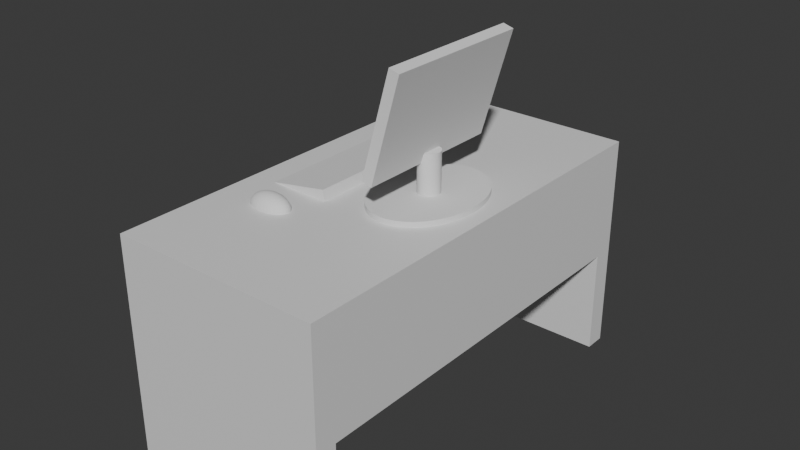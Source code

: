 # Source: workTable.blend  (saved by Blender 4.3.34; exported with 4.5.12 LTS)
import bpy
from mathutils import Matrix  # noqa: F401  (used for matrix-valued properties, if any)

bpy.ops.wm.read_factory_settings(use_empty=True)
scene = bpy.context.scene
scene.name = 'Scene'

# ---- materials (node trees are filled in below, after node groups)
mat_material = bpy.data.materials.new('Material')
mat_material.alpha_threshold = 0.0
mat_material.roughness = 0.5
mat_material.line_color = (0.0, 0.0, 0.0, 1.0)

# ---- material node trees
mat_material.use_nodes = True; mat_material.node_tree.nodes.clear()
_N = mat_material.node_tree.nodes; _L = mat_material.node_tree.links
n0 = _N.new('ShaderNodeOutputMaterial'); n0.name = 'Material Output'; n0.location = (300, 300)
n1 = _N.new('ShaderNodeBsdfPrincipled'); n1.name = 'Principled BSDF'; n1.location = (10, 300)
n1.inputs[3].default_value = 1.45
_L.new(n1.outputs[0], n0.inputs[0])
n0.is_active_output = True

# ---- world
world_world = bpy.data.worlds.new('World'); scene.world = world_world
world_world.use_nodes = True; world_world.node_tree.nodes.clear()
_N = world_world.node_tree.nodes; _L = world_world.node_tree.links
n0 = _N.new('ShaderNodeOutputWorld'); n0.name = 'World Output'; n0.location = (300, 300)
n1 = _N.new('ShaderNodeBackground'); n1.name = 'Background'; n1.location = (10, 300)
n1.inputs[0].default_value = (0.05088, 0.05088, 0.05088, 1.0)
_L.new(n1.outputs[0], n0.inputs[0])
n0.is_active_output = True
world_world.color = (0.05088, 0.05088, 0.05088)
world_world.sun_shadow_jitter_overblur = 0.0

# ---- meshes
me_cube = bpy.data.meshes.new('Cube')
me_cube.from_pydata([(1.0, 1.0, 1.0), (1.0, 1.0, -10.0), (1.0, -0.9, 0.0), (1.0, -0.9, -20.0), (1.0, -1.0, -10.0), (1.0, 1.0, 0.0), (1.0, -1.0, 0.0), (0.8, 1.0, -1.0), (0.8, 1.0, -10.0), (1.0, 1.0, -1.0), (0.8, -1.0, -1.0), (1.0, 1.0, -20.0), (1.0, -1.0, -20.0), (0.8, -1.0, -10.0), (1.0, -1.0, 1.0), (-1.0, -0.9, 0.0), (1.0, 0.9, 0.0), (-1.0, -0.9, -20.0), (-1.0, -1.0, 0.0), (1.0, -1.0, -1.0), (1.0, 0.9, -20.0), (-1.0, -1.0, -20.0), (-1.0, 1.0, 1.0), (-1.0, 1.0, 0.0), (-1.0, 1.0, -1.0), (-1.0, 1.0, -20.0), (-1.0, -1.0, 1.0), (-1.0, 0.9, 0.0), (-1.0, -1.0, -1.0), (-1.0, 0.9, -20.0), (1.0, 0.9, -1.0), (1.0, 0.905, -1.0), (-1.0, 0.9, -1.0), (1.0, 0.9, -0.9), (1.0, 0.9045, -0.9045), (-1.0, -0.9, -1.0), (1.0, -0.995, -1.0), (1.0, -0.9, -1.0), (-1.0, -0.9, -0.9474), (-1.0, -0.9, -0.9), (1.0, -0.995, -0.995), (-1.0, -0.9047, -0.9499), (-1.0, -0.9045, -0.9045), (0.8, 0.9, -1.0), (0.8, 0.9, -10.0), (1.0, 0.9, -10.0), (1.0, 0.9, -9.55), (0.8, -0.9, -10.0), (1.0, -0.9, -10.0), (1.0, -0.9, -1.45), (0.8, -0.9, -1.0), (1.0, 0.9526, -10.0), (1.0, -0.995, -1.022), (1.0, 0.9537, -9.792)], [], [(0, 22, 26, 14), (6, 14, 26, 18), (19, 6, 18, 28, 10), (39, 15, 18, 26, 22, 23, 27, 32, 35, 38), (41, 38, 35, 28, 18, 15, 39, 42), (38, 41, 42, 39), (27, 23, 24, 32), (50, 35, 32, 43), (16, 5, 0, 14, 6, 2, 37, 30, 33), (36, 37, 2, 6, 19, 40), (40, 19, 36), (33, 30, 31, 34), (34, 31, 9, 5, 16, 33), (22, 0, 5, 23), (23, 5, 9, 7, 24), (43, 32, 29, 20, 45, 44), (24, 25, 29, 32), (25, 11, 20, 29), (45, 20, 11, 1, 51), (46, 45, 51, 53), (51, 1, 9, 31, 30, 46, 53), (11, 25, 24, 7, 8, 1), (9, 1, 8, 7), (28, 21, 12, 4, 13, 10), (4, 19, 10, 13), (35, 17, 21, 28), (17, 3, 12, 21), (4, 12, 3, 48), (19, 4, 48, 49, 52, 36), (49, 37, 36, 52), (48, 3, 17, 35, 50, 47), (43, 44, 47, 50), (44, 45, 48, 47), (45, 46, 30, 37, 49, 48)])
_uv = me_cube.uv_layers.new(name='UVMap')
_uv.uv.foreach_set('vector', [0.625, 0.5, 0.875, 0.5, 0.875, 0.75, 0.625, 0.75, 0.5, 0.75, 0.625, 0.75, 0.625, 1.0, 0.5, 1.0, 0.375, 0.75, 0.5, 0.75, 0.5, 1.0, 0.375, 1.0, 0.375, 0.775, 0.3875, 0.0125, 0.5, 0.0125, 0.5, 0.0, 0.625, 0.0, 0.625, 0.25, 0.5, 0.25, 0.5, 0.2375, 0.375, 0.2375, 0.375, 0.0125, 0.3816, 0.0125, 0.3813, 0.01191, 0.3816, 0.0125, 0.375, 0.0125, 0.375, 0.0, 0.5, 0.0, 0.5, 0.0125, 0.3875, 0.0125, 0.3869, 0.01193, 0.3816, 0.0125, 0.3813, 0.01191, 0.3869, 0.01193, 0.3875, 0.0125, 0.625, 0.0, 0.625, 0.25, 0.375, 0.25, 0.375, 0.2375, 0.35, 0.7375, 0.125, 0.7375, 0.125, 0.5125, 0.35, 0.5125, 0.5, 0.5125, 0.5, 0.5, 0.625, 0.5, 0.625, 0.75, 0.5, 0.75, 0.5, 0.7375, 0.375, 0.7375, 0.375, 0.5125, 0.3875, 0.5125, 0.375, 0.7494, 0.375, 0.7375, 0.5, 0.7375, 0.5, 0.75, 0.375, 0.75, 0.3756, 0.7494, 0.3756, 0.7494, 0.375, 0.75, 0.375, 0.7494, 0.3875, 0.5125, 0.375, 0.5125, 0.375, 0.5119, 0.3869, 0.5119, 0.3869, 0.5119, 0.375, 0.5119, 0.375, 0.5, 0.5, 0.5, 0.5, 0.5125, 0.3875, 0.5125, 0.625, 0.25, 0.625, 0.5, 0.5, 0.5, 0.5, 0.25, 0.625, 0.25, 0.625, 0.5, 0.375, 0.5, 0.375, 0.475, 0.375, 0.25, 0.6125, 0.775, 0.6125, 1.0, 0.375, 1.0, 0.375, 0.75, 0.5, 0.75, 0.5, 0.775, 0.6125, 0.25, 0.375, 0.25, 0.375, 0.0, 0.6125, 0.0, 0.125, 0.5, 0.375, 0.5, 0.375, 0.75, 0.125, 0.75, 0.5, 0.75, 0.375, 0.75, 0.375, 0.5, 0.5, 0.5, 0.5, 0.6184, 0.5056, 0.75, 0.5, 0.75, 0.5, 0.6184, 0.5026, 0.6157, 0.5, 0.6184, 0.5, 0.5, 0.6125, 0.5, 0.6125, 0.7375, 0.6125, 0.75, 0.5056, 0.75, 0.5026, 0.6157, 0.375, 0.5, 0.375, 0.25, 0.6125, 0.25, 0.6125, 0.475, 0.5, 0.475, 0.5, 0.5, 0.6125, 0.5, 0.5, 0.5, 0.5, 0.475, 0.6125, 0.475, 0.6125, 1.0, 0.375, 1.0, 0.375, 0.75, 0.5, 0.75, 0.5, 0.775, 0.6125, 0.775, 0.5, 0.75, 0.6125, 0.75, 0.6125, 0.775, 0.5, 0.775, 0.6125, 0.25, 0.375, 0.25, 0.375, 0.0, 0.6125, 0.0, 0.125, 0.5, 0.375, 0.5, 0.375, 0.75, 0.125, 0.75, 0.5, 0.75, 0.375, 0.75, 0.375, 0.5, 0.5, 0.5, 0.6125, 0.75, 0.5, 0.75, 0.5, 0.5, 0.6069, 0.5, 0.6122, 0.7375, 0.6125, 0.7375, 0.6069, 0.5, 0.6125, 0.5, 0.6125, 0.7375, 0.6122, 0.7375, 0.5, 0.5, 0.375, 0.5, 0.375, 0.25, 0.6125, 0.25, 0.6125, 0.475, 0.5, 0.475, 0.625, 0.2375, 0.375, 0.2375, 0.375, 0.0125, 0.625, 0.0125, 0.125, 0.5125, 0.375, 0.5125, 0.375, 0.7375, 0.125, 0.7375, 0.375, 0.5125, 0.3875, 0.5125, 0.625, 0.5125, 0.625, 0.7375, 0.6125, 0.7375, 0.375, 0.7375])
me_cube.materials.append(mat_material)
me_cube.use_mirror_vertex_groups = False
me_cube.update()
me_cube_004 = bpy.data.meshes.new('Cube.004')
me_cube_004.from_pydata([(-1.0, -1.0, -1.0), (3.167, 0.8571, -1.735), (-1.0, -1.0, 1.0), (2.616, 0.8571, -1.542), (-1.0, 1.0, -1.0), (3.711, 0.8555, -1.719), (-1.0, 1.0, 1.0), (3.159, 0.8555, -1.527), (1.0, -1.0, -1.0), (1.06, 0.1384, -0.8193), (4.252, 0.8504, -1.703), (1.0, -1.0, 1.0), (1.176, 0.1359, -0.8159), (3.7, 0.8504, -1.511), (1.0, 1.0, -1.0), (1.29, 0.1328, -0.8127), (4.788, 0.842, -1.688), (1.0, 1.0, 1.0), (1.401, 0.1293, -0.8095), (4.237, 0.842, -1.496), (5.319, 0.8302, -1.673), (1.508, 0.1252, -0.8064), (4.768, 0.8302, -1.481), (5.841, 0.8152, -1.658), (1.612, 0.1206, -0.8034), (5.29, 0.8152, -1.466), (6.352, 0.797, -1.643), (1.712, 0.1156, -0.8006), (5.801, 0.797, -1.451), (6.851, 0.7756, -1.629), (6.3, 0.7756, -1.437), (1.808, 0.1101, -0.7978), (7.335, 0.7511, -1.615), (6.784, 0.7511, -1.423), (1.898, 0.1041, -0.7952), (7.803, 0.7237, -1.602), (7.252, 0.7237, -1.409), (1.984, 0.09779, -0.7928), (8.253, 0.6934, -1.589), (7.701, 0.6934, -1.396), (2.064, 0.09106, -0.7905), (8.682, 0.6604, -1.576), (8.131, 0.6604, -1.384), (2.138, 0.08397, -0.7884), (9.09, 0.6248, -1.565), (8.538, 0.6248, -1.372), (2.206, 0.07655, -0.7864), (9.474, 0.5868, -1.554), (8.923, 0.5868, -1.361), (2.267, 0.06882, -0.7847), (9.833, 0.5464, -1.543), (2.322, 0.06083, -0.7831), (9.282, 0.5464, -1.351), (10.17, 0.5038, -1.534), (9.615, 0.5038, -1.342), (2.37, 0.05259, -0.7817), (10.47, 0.4593, -1.525), (9.921, 0.4593, -1.333), (2.411, 0.04415, -0.7805), (10.75, 0.4129, -1.517), (10.2, 0.4129, -1.325), (2.444, 0.03553, -0.7796), (11.0, 0.365, -1.51), (10.44, 0.365, -1.318), (2.471, 0.02677, -0.7788), (11.21, 0.3155, -1.504), (10.66, 0.3155, -1.312), (2.49, 0.0179, -0.7783), (11.4, 0.2649, -1.499), (10.84, 0.2649, -1.306), (2.501, 0.00897, -0.7779), (11.55, 0.2132, -1.494), (2.505, 0.0, -0.7778), (11.0, 0.2132, -1.302), (11.67, 0.1606, -1.491), (11.11, 0.1606, -1.299), (2.501, -0.00897, -0.7779), (11.75, 0.1074, -1.488), (11.2, 0.1074, -1.296), (2.49, -0.0179, -0.7783), (11.8, 0.05382, -1.487), (2.471, -0.02677, -0.7788), (11.25, 0.05382, -1.295), (11.82, 0.0, -1.486), (2.444, -0.03553, -0.7796), (11.27, 0.0, -1.294), (11.8, -0.05382, -1.487), (2.411, -0.04415, -0.7805), (11.25, -0.05382, -1.295), (11.75, -0.1074, -1.488), (2.37, -0.05259, -0.7817), (11.2, -0.1074, -1.296), (11.67, -0.1606, -1.491), (2.322, -0.06083, -0.7831), (11.11, -0.1606, -1.299), (11.55, -0.2132, -1.494), (2.267, -0.06882, -0.7847), (11.0, -0.2132, -1.302), (11.4, -0.2649, -1.499), (2.206, -0.07655, -0.7864), (10.84, -0.2649, -1.306), (11.21, -0.3155, -1.504), (10.66, -0.3155, -1.312), (2.138, -0.08397, -0.7884), (11.0, -0.365, -1.51), (2.064, -0.09106, -0.7905), (10.44, -0.365, -1.318), (10.75, -0.4129, -1.517), (1.984, -0.09779, -0.7928), (10.2, -0.4129, -1.325), (10.47, -0.4593, -1.525), (1.898, -0.1041, -0.7952), (9.921, -0.4593, -1.333), (10.17, -0.5038, -1.534), (1.808, -0.1101, -0.7978), (9.615, -0.5038, -1.342), (9.833, -0.5464, -1.543), (1.712, -0.1156, -0.8006), (9.282, -0.5464, -1.351), (9.474, -0.5868, -1.554), (1.612, -0.1206, -0.8034), (8.923, -0.5868, -1.361), (9.09, -0.6248, -1.565), (8.538, -0.6248, -1.372), (1.508, -0.1252, -0.8064), (8.682, -0.6604, -1.576), (8.131, -0.6604, -1.384), (1.401, -0.1293, -0.8095), (8.253, -0.6934, -1.589), (7.701, -0.6934, -1.396), (1.29, -0.1328, -0.8127), (7.803, -0.7237, -1.602), (7.252, -0.7237, -1.409), (1.176, -0.1359, -0.8159), (7.335, -0.7511, -1.615), (6.784, -0.7511, -1.423), (1.06, -0.1384, -0.8193), (6.851, -0.7756, -1.629), (6.3, -0.7756, -1.437), (6.352, -0.797, -1.643), (5.801, -0.797, -1.451), (5.841, -0.8152, -1.658), (5.29, -0.8152, -1.466), (5.319, -0.8302, -1.673), (4.768, -0.8302, -1.481), (4.788, -0.842, -1.688), (4.237, -0.842, -1.496), (4.252, -0.8504, -1.703), (3.7, -0.8504, -1.511), (3.711, -0.8555, -1.719), (3.159, -0.8555, -1.527), (3.167, -0.8571, -1.735), (2.616, -0.8571, -1.542), (2.624, -0.8555, -1.75), (2.073, -0.8555, -1.558), (2.083, -0.8504, -1.766), (1.532, -0.8504, -1.573), (1.546, -0.842, -1.781), (0.995, -0.842, -1.589), (1.016, -0.8302, -1.796), (0.4646, -0.8302, -1.604), (0.494, -0.8152, -1.811), (-0.0573, -0.8152, -1.619), (-0.01739, -0.797, -1.826), (-0.5687, -0.797, -1.634), (-0.5162, -0.7756, -1.84), (-1.067, -0.7756, -1.648), (-1.0, -0.7511, -1.854), (-1.552, -0.7511, -1.662), (-1.468, -0.7237, -1.867), (-2.02, -0.7237, -1.675), (-1.918, -0.6934, -1.88), (-2.469, -0.6934, -1.688), (-2.347, -0.6604, -1.893), (-2.898, -0.6604, -1.7), (-2.755, -0.6248, -1.904), (-1.041, -0.07655, -0.8795), (-3.306, -0.6248, -1.712), (-3.139, -0.5868, -1.915), (-3.69, -0.5868, -1.723), (-1.102, -0.06882, -0.8813), (-3.499, -0.5464, -1.926), (-1.157, -0.06083, -0.8828), (-4.05, -0.5464, -1.733), (-3.832, -0.5038, -1.935), (-4.383, -0.5038, -1.743), (-1.205, -0.05259, -0.8842), (-4.137, -0.4593, -1.944), (-4.688, -0.4593, -1.752), (-1.246, -0.04415, -0.8854), (-4.414, -0.4129, -1.952), (-4.965, -0.4129, -1.76), (-1.28, -0.03553, -0.8864), (-4.661, -0.365, -1.959), (-5.212, -0.365, -1.767), (-1.306, -0.02677, -0.8871), (-4.876, -0.3155, -1.965), (-1.325, -0.0179, -0.8877), (-5.428, -0.3155, -1.773), (-5.061, -0.2649, -1.97), (-1.336, -0.00897, -0.888), (-5.612, -0.2649, -1.778), (-5.212, -0.2132, -1.975), (-1.34, 0.0, -0.8881), (-5.763, -0.2132, -1.783), (-5.331, -0.1606, -1.978), (-5.882, -0.1606, -1.786), (-1.336, 0.00897, -0.888), (-5.416, -0.1074, -1.981), (-1.325, 0.0179, -0.8877), (-5.967, -0.1074, -1.788), (-5.467, -0.05382, -1.982), (-6.018, -0.05382, -1.79), (-1.306, 0.02677, -0.8871), (-5.484, 0.0, -1.983), (-6.035, 0.0, -1.79), (-1.28, 0.03553, -0.8864), (-5.467, 0.05382, -1.982), (-6.018, 0.05382, -1.79), (-1.246, 0.04415, -0.8854), (-5.416, 0.1074, -1.981), (-5.967, 0.1074, -1.788), (-1.205, 0.05259, -0.8842), (-5.331, 0.1606, -1.978), (-5.882, 0.1606, -1.786), (-1.157, 0.06083, -0.8828), (-5.212, 0.2132, -1.975), (-5.763, 0.2132, -1.783), (-1.102, 0.06882, -0.8813), (-5.061, 0.2649, -1.97), (-1.041, 0.07655, -0.8795), (-5.612, 0.2649, -1.778), (-4.876, 0.3155, -1.965), (-5.428, 0.3155, -1.773), (-4.661, 0.365, -1.959), (-5.212, 0.365, -1.767), (-4.414, 0.4129, -1.952), (-4.965, 0.4129, -1.76), (-4.137, 0.4593, -1.944), (-4.688, 0.4593, -1.752), (-3.832, 0.5038, -1.935), (-4.383, 0.5038, -1.743), (-3.499, 0.5464, -1.926), (-4.05, 0.5464, -1.733), (-3.139, 0.5868, -1.915), (-3.69, 0.5868, -1.723), (-2.755, 0.6248, -1.904), (-3.306, 0.6248, -1.712), (-2.347, 0.6604, -1.893), (-2.898, 0.6604, -1.7), (-1.918, 0.6934, -1.88), (-2.469, 0.6934, -1.688), (-1.468, 0.7237, -1.867), (-2.02, 0.7237, -1.675), (-1.0, 0.7511, -1.854), (-1.552, 0.7511, -1.662), (-0.5162, 0.7756, -1.84), (-1.067, 0.7756, -1.648), (-0.01739, 0.797, -1.826), (-0.5687, 0.797, -1.634), (0.494, 0.8152, -1.811), (-0.0573, 0.8152, -1.619), (1.016, 0.8302, -1.796), (0.4646, 0.8302, -1.604), (1.546, 0.842, -1.781), (0.995, 0.842, -1.589), (2.083, 0.8504, -1.766), (1.532, 0.8504, -1.573), (2.624, 0.8555, -1.75), (2.073, 0.8555, -1.558), (-1.0, -0.08103, -0.8783), (-1.0, -0.06083, -0.9377), (-1.0, -0.06882, -0.917), (-1.0, -0.07655, -0.8938), (-1.0, -0.02677, -0.9939), (-1.0, -0.01919, -1.0), (-1.0, -0.03553, -0.984), (-1.0, -0.04415, -0.9712), (-1.0, -0.05259, -0.9558), (-1.0, 0.02677, -0.9939), (-1.0, 0.07655, -0.8938), (-1.0, 0.08103, -0.8783), (-1.0, 0.06083, -0.9377), (-1.0, 0.06882, -0.917), (-1.0, 0.01919, -1.0), (-1.0, 0.03553, -0.984), (-1.0, 0.04415, -0.9712), (-1.0, 0.05259, -0.9558), (1.0, -0.1429, -0.9786), (1.0, -0.1427, -1.0), (1.0, -0.1426, -0.9331), (1.0, -0.1417, -0.8877), (1.0, -0.1394, -0.821), (1.0, -0.1403, -0.8427), (1.0, 0.1403, -0.8427), (1.0, 0.1394, -0.821), (1.0, 0.1429, -0.9786), (1.0, 0.1427, -1.0), (1.0, 0.1426, -0.9331), (1.0, 0.1417, -0.8877), (-0.05361, 0.1206, -1.0), (0.1754, -0.1293, -1.0), (0.05889, 0.1252, -1.0), (0.2953, -0.1328, -1.0), (0.2953, 0.1328, -1.0), (0.1754, 0.1293, -1.0), (0.4183, 0.1359, -1.0), (0.4183, -0.1359, -1.0), (0.5438, 0.1384, -1.0), (0.5438, -0.1384, -1.0), (0.8005, -0.1417, -1.0), (0.6714, 0.1403, -1.0), (0.6714, -0.1403, -1.0), (0.9306, -0.1426, -1.0), (0.9306, 0.1426, -1.0), (0.8005, 0.1417, -1.0), (-0.9825, -0.02677, -1.0), (-0.9825, 0.02677, -1.0), (-0.954, -0.03553, -1.0), (-0.954, 0.03553, -1.0), (-0.9175, -0.04415, -1.0), (-0.9175, 0.04415, -1.0), (-0.8733, -0.05259, -1.0), (-0.8733, 0.05259, -1.0), (-0.8214, -0.06083, -1.0), (-0.8214, 0.06083, -1.0), (-0.762, -0.06882, -1.0), (-0.762, 0.06882, -1.0), (-0.6955, -0.07655, -1.0), (-0.6955, 0.07655, -1.0), (-0.622, -0.08397, -1.0), (-0.622, 0.08397, -1.0), (-0.5419, -0.09106, -1.0), (-0.5419, 0.09106, -1.0), (-0.4555, -0.09779, -1.0), (-0.4555, 0.09779, -1.0), (-0.363, -0.1041, -1.0), (-0.363, 0.1041, -1.0), (-0.265, -0.1101, -1.0), (-0.265, 0.1101, -1.0), (-0.1617, -0.1156, -1.0), (-0.1617, 0.1156, -1.0), (-0.05361, -0.1206, -1.0), (0.05889, -0.1252, -1.0), (0.6936, 0.0, -1.597), (0.6974, -0.00897, -1.597), (0.6974, 0.00897, -1.597), (0.7088, 0.0179, -1.597), (0.7088, -0.0179, -1.597), (0.7276, -0.02677, -1.596), (0.754, 0.03553, -1.596), (0.7877, 0.04415, -1.595), (0.7877, -0.04415, -1.595), (0.8286, 0.05259, -1.594), (0.754, -0.03553, -1.596), (0.7276, 0.02677, -1.596), (0.8286, -0.05259, -1.594), (0.8766, 0.06083, -1.592), (0.8766, -0.06083, -1.592), (0.9314, 0.06882, -1.591), (0.9314, -0.06882, -1.591), (0.9929, 0.07655, -1.589), (0.9929, -0.07655, -1.589), (1.061, 0.08397, -1.587), (1.061, -0.08397, -1.587), (1.135, 0.09106, -1.585), (1.135, -0.09106, -1.585), (1.215, -0.09779, -1.582), (1.215, 0.09779, -1.582), (1.3, 0.1041, -1.58), (1.3, -0.1041, -1.58), (1.391, 0.1101, -1.577), (1.391, -0.1101, -1.577), (1.486, 0.1156, -1.575), (1.486, -0.1156, -1.575), (1.586, 0.1206, -1.572), (1.586, -0.1206, -1.572), (1.69, 0.1252, -1.569), (1.69, -0.1252, -1.569), (1.798, 0.1293, -1.566), (1.798, -0.1293, -1.566), (1.908, 0.1328, -1.563), (1.908, -0.1328, -1.563), (2.022, 0.1359, -1.559), (2.022, -0.1359, -1.559), (2.138, -0.1384, -1.556), (2.138, 0.1384, -1.556), (2.256, 0.1403, -1.553), (2.256, -0.1403, -1.553), (2.375, 0.1417, -1.549), (2.375, -0.1417, -1.549), (2.495, 0.1426, -1.546), (2.495, -0.1426, -1.546), (2.616, 0.1429, -1.542), (2.616, -0.1429, -1.542), (2.737, 0.1426, -1.539), (2.737, -0.1426, -1.539), (2.857, 0.1417, -1.535), (2.857, -0.1417, -1.535), (2.976, 0.1403, -1.532), (2.976, -0.1403, -1.532), (3.094, 0.1384, -1.529), (3.094, -0.1384, -1.529), (3.21, 0.1359, -1.525), (3.21, -0.1359, -1.525), (3.324, -0.1328, -1.522), (3.324, 0.1328, -1.522), (3.435, 0.1293, -1.519), (3.435, -0.1293, -1.519), (3.542, 0.1252, -1.516), (3.542, -0.1252, -1.516), (3.646, 0.1206, -1.513), (3.646, -0.1206, -1.513), (3.746, 0.1156, -1.51), (3.746, -0.1156, -1.51), (3.842, 0.1101, -1.507), (3.842, -0.1101, -1.507), (3.932, -0.1041, -1.505), (3.932, 0.1041, -1.505), (4.018, 0.09779, -1.502), (4.018, -0.09779, -1.502), (4.097, 0.09106, -1.5), (4.097, -0.09106, -1.5), (4.171, 0.08397, -1.498), (4.171, -0.08397, -1.498), (4.239, 0.07655, -1.496), (4.239, -0.07655, -1.496), (4.301, 0.06882, -1.494), (4.301, -0.06882, -1.494), (4.356, 0.06083, -1.492), (4.356, -0.06083, -1.492), (4.404, 0.05259, -1.491), (4.404, -0.05259, -1.491), (4.445, 0.04415, -1.49), (4.445, -0.04415, -1.49), (4.505, 0.02677, -1.488), (4.478, -0.03553, -1.489), (4.478, 0.03553, -1.489), (4.523, 0.0179, -1.488), (4.523, -0.0179, -1.488), (4.539, 0.0, -1.487), (4.535, -0.00897, -1.487), (4.535, 0.00897, -1.487), (4.505, -0.02677, -1.488)], [], [(275, 0, 2, 6, 4, 284, 279, 285, 286, 287, 282, 283, 280, 281, 270, 273, 272, 271, 278, 277, 276, 274), (4, 6, 17, 14), (14, 17, 11, 8, 289, 288, 290, 291, 293, 292, 295, 294, 299, 298, 296, 297), (8, 11, 2, 0), (289, 8, 0, 275, 316, 318, 320, 322, 324, 326, 328, 330, 332, 334, 336, 338, 340, 342, 343, 301, 303, 307, 309, 312, 310, 313), (4, 14, 297, 314, 315, 311, 308, 306, 304, 305, 302, 300, 341, 339, 337, 335, 333, 331, 329, 327, 325, 323, 321, 319, 317, 284), (17, 6, 2, 11), (1, 3, 7, 5), (5, 7, 13, 10), (10, 13, 19, 16), (16, 19, 22, 20), (20, 22, 25, 23), (23, 25, 28, 26), (26, 28, 30, 29), (29, 30, 33, 32), (32, 33, 36, 35), (35, 36, 39, 38), (38, 39, 42, 41), (41, 42, 45, 44), (44, 45, 48, 47), (47, 48, 52, 50), (50, 52, 54, 53), (53, 54, 57, 56), (56, 57, 60, 59), (59, 60, 63, 62), (62, 63, 66, 65), (65, 66, 69, 68), (68, 69, 73, 71), (71, 73, 75, 74), (74, 75, 78, 77), (77, 78, 82, 80), (80, 82, 85, 83), (83, 85, 88, 86), (86, 88, 91, 89), (89, 91, 94, 92), (92, 94, 97, 95), (95, 97, 100, 98), (98, 100, 102, 101), (101, 102, 106, 104), (104, 106, 109, 107), (107, 109, 112, 110), (110, 112, 115, 113), (113, 115, 118, 116), (116, 118, 121, 119), (119, 121, 123, 122), (122, 123, 126, 125), (125, 126, 129, 128), (128, 129, 132, 131), (131, 132, 135, 134), (134, 135, 138, 137), (137, 138, 140, 139), (139, 140, 142, 141), (141, 142, 144, 143), (143, 144, 146, 145), (145, 146, 148, 147), (147, 148, 150, 149), (149, 150, 152, 151), (151, 152, 154, 153), (153, 154, 156, 155), (155, 156, 158, 157), (157, 158, 160, 159), (159, 160, 162, 161), (161, 162, 164, 163), (163, 164, 166, 165), (165, 166, 168, 167), (167, 168, 170, 169), (169, 170, 172, 171), (171, 172, 174, 173), (173, 174, 177, 175), (175, 177, 179, 178), (178, 179, 183, 181), (181, 183, 185, 184), (184, 185, 188, 187), (187, 188, 191, 190), (190, 191, 194, 193), (193, 194, 198, 196), (196, 198, 201, 199), (199, 201, 204, 202), (202, 204, 206, 205), (205, 206, 210, 208), (208, 210, 212, 211), (211, 212, 215, 214), (214, 215, 218, 217), (217, 218, 221, 220), (220, 221, 224, 223), (223, 224, 227, 226), (226, 227, 231, 229), (229, 231, 233, 232), (232, 233, 235, 234), (234, 235, 237, 236), (236, 237, 239, 238), (238, 239, 241, 240), (240, 241, 243, 242), (242, 243, 245, 244), (244, 245, 247, 246), (246, 247, 249, 248), (248, 249, 251, 250), (250, 251, 253, 252), (252, 253, 255, 254), (254, 255, 257, 256), (256, 257, 259, 258), (258, 259, 261, 260), (260, 261, 263, 262), (262, 263, 265, 264), (264, 265, 267, 266), (215, 212, 210, 206, 204, 201, 198, 194, 191, 188, 185, 183, 179, 177, 174, 172, 170, 168, 166, 164, 162, 160, 158, 156, 154, 152, 150, 148, 146, 144, 142, 140, 138, 135, 132, 129, 126, 123, 121, 441, 439, 443, 436, 434, 432, 430, 428, 426, 424, 422, 420, 417, 416, 414, 412, 410, 408, 405, 404, 402, 400, 398, 396, 394, 392, 390, 388, 385, 384, 382, 380, 378, 376, 374, 372, 370, 367, 366, 364, 362, 360, 358, 356, 352, 354, 349, 348, 345, 344, 346, 347, 355, 350, 351, 353, 357, 359, 361, 363, 365, 368, 369, 371, 373, 375, 377, 379, 381, 383, 386, 387, 389, 391, 393, 395, 397, 399, 401, 403, 406, 407, 409, 411, 413, 415, 418, 419, 421, 423, 425, 427, 429, 431, 433, 437, 435, 438, 442, 25, 22, 19, 13, 7, 3, 269, 267, 265, 263, 261, 259, 257, 255, 253, 251, 249, 247, 245, 243, 241, 239, 237, 235, 233, 231, 227, 224, 221, 218), (85, 82, 78, 75, 73, 69, 66, 63, 60, 57, 54, 52, 48, 45, 42, 39, 36, 33, 30, 28, 25, 442, 440, 441, 121, 118, 115, 112, 109, 106, 102, 100, 97, 94, 91, 88), (266, 267, 269, 268), (268, 269, 3, 1), (266, 268, 1, 5, 10, 16, 20, 23, 26, 29, 32, 35, 38, 41, 44, 47, 50, 53, 56, 59, 62, 65, 68, 71, 74, 77, 80, 83, 86, 89, 92, 95, 98, 101, 104, 107, 110, 113, 116, 119, 122, 125, 128, 131, 134, 137, 139, 141, 143, 145, 147, 149, 151, 153, 155, 157, 159, 161, 163, 165, 167, 169, 171, 173, 175, 178, 181, 184, 187, 190, 193, 196, 199, 202, 205, 208, 211, 214, 217, 220, 223, 226, 229, 232, 234, 236, 238, 240, 242, 244, 246, 248, 250, 252, 254, 256, 258, 260, 262, 264), (296, 298, 395, 393), (298, 299, 397, 395), (299, 294, 399, 397), (295, 9, 401, 399, 294), (12, 403, 401, 9), (15, 406, 403, 12), (18, 407, 406, 15), (21, 409, 407, 18), (24, 411, 409, 21), (27, 413, 411, 24), (31, 415, 413, 27), (34, 418, 415, 31), (37, 419, 418, 34), (40, 421, 419, 37), (43, 423, 421, 40), (46, 425, 423, 43), (49, 427, 425, 46), (51, 429, 427, 49), (55, 431, 429, 51), (58, 433, 431, 55), (61, 437, 433, 58), (64, 435, 437, 61), (64, 67, 438, 435), (67, 70, 442, 438), (70, 72, 440, 442), (440, 72, 76, 441), (441, 76, 79, 439), (439, 79, 81, 443), (443, 81, 84, 436), (436, 84, 87, 434), (434, 87, 90, 432), (432, 90, 93, 430), (430, 93, 96, 428), (428, 96, 99, 426), (426, 99, 103, 424), (424, 103, 105, 422), (422, 105, 108, 420), (420, 108, 111, 417), (417, 111, 114, 416), (416, 114, 117, 414), (414, 117, 120, 412), (412, 120, 124, 410), (410, 124, 127, 408), (408, 127, 130, 405), (405, 130, 133, 404), (404, 133, 136, 402), (136, 292, 293, 400, 402), (400, 293, 291, 398), (398, 291, 290, 396), (396, 290, 288, 394), (394, 288, 289, 313, 392), (313, 310, 390, 392), (310, 312, 388, 390), (312, 309, 385, 388), (309, 307, 384, 385), (307, 303, 382, 384), (303, 301, 380, 382), (301, 343, 378, 380), (343, 342, 376, 378), (342, 340, 374, 376), (340, 338, 372, 374), (338, 336, 370, 372), (336, 334, 367, 370), (334, 332, 366, 367), (332, 330, 364, 366), (270, 176, 273), (364, 330, 328, 362), (273, 176, 180, 272), (362, 328, 326, 360), (272, 180, 182, 271), (360, 326, 324, 358), (271, 182, 186, 278), (358, 324, 322, 356), (278, 186, 189, 277), (356, 322, 320, 352), (277, 189, 192, 276), (352, 320, 318, 354), (276, 192, 195, 274), (354, 318, 316, 349), (274, 195, 197, 348, 349, 316, 275), (348, 197, 200, 345), (345, 200, 203, 344), (207, 346, 344, 203), (209, 347, 346, 207), (284, 317, 355, 347, 209, 213, 279), (216, 285, 279, 213), (319, 350, 355, 317), (219, 286, 285, 216), (321, 351, 350, 319), (222, 287, 286, 219), (323, 353, 351, 321), (225, 282, 287, 222), (325, 357, 353, 323), (228, 283, 282, 225), (327, 359, 357, 325), (230, 280, 283, 228), (329, 361, 359, 327), (281, 280, 230), (331, 363, 361, 329), (363, 331, 333, 365), (365, 333, 335, 368), (368, 335, 337, 369), (369, 337, 339, 371), (371, 339, 341, 373), (300, 375, 373, 341), (375, 300, 302, 377), (377, 302, 305, 379), (379, 305, 304, 381), (381, 304, 306, 383), (383, 306, 308, 386), (386, 308, 311, 387), (387, 311, 315, 389), (207, 203, 200, 197, 195, 192, 189, 186, 182, 180, 176, 270, 281, 230, 228, 225, 222, 219, 216, 213, 209), (76, 72, 70, 67, 64, 61, 58, 55, 51, 49, 46, 43, 40, 37, 34, 31, 27, 24, 21, 18, 15, 12, 9, 295, 292, 136, 133, 130, 127, 124, 120, 117, 114, 111, 108, 105, 103, 99, 96, 93, 90, 87, 84, 81, 79), (389, 315, 314, 391), (391, 314, 297, 296, 393)])
_uv = me_cube_004.uv_layers.new(name='UVMap')
_uv.uv.foreach_set('vector', [0.375, 0.1226, 0.375, 0.0, 0.625, 0.0, 0.625, 0.25, 0.375, 0.25, 0.375, 0.1274, 0.3758, 0.1283, 0.377, 0.1294, 0.3786, 0.1305, 0.3805, 0.1316, 0.3828, 0.1326, 0.3854, 0.1336, 0.3883, 0.1346, 0.3902, 0.1351, 0.3902, 0.1149, 0.3883, 0.1154, 0.3854, 0.1164, 0.3828, 0.1174, 0.3805, 0.1184, 0.3786, 0.1195, 0.377, 0.1206, 0.3758, 0.1217, 0.375, 0.25, 0.625, 0.25, 0.625, 0.5, 0.375, 0.5, 0.375, 0.5, 0.625, 0.5, 0.625, 0.75, 0.375, 0.75, 0.375, 0.6428, 0.3777, 0.6429, 0.3834, 0.6428, 0.389, 0.6427, 0.3947, 0.6425, 0.3974, 0.6424, 0.3974, 0.6076, 0.3947, 0.6075, 0.389, 0.6073, 0.3834, 0.6072, 0.3777, 0.6071, 0.375, 0.6072, 0.375, 0.75, 0.625, 0.75, 0.625, 1.0, 0.375, 1.0, 0.375, 0.6428, 0.375, 0.75, 0.125, 0.75, 0.125, 0.6274, 0.1272, 0.6283, 0.1307, 0.6294, 0.1353, 0.6305, 0.1408, 0.6316, 0.1473, 0.6326, 0.1547, 0.6336, 0.1631, 0.6346, 0.1722, 0.6355, 0.1823, 0.6364, 0.1931, 0.6372, 0.2046, 0.638, 0.2169, 0.6388, 0.2298, 0.6394, 0.2433, 0.6401, 0.2574, 0.6406, 0.2719, 0.6412, 0.2869, 0.6416, 0.3023, 0.642, 0.318, 0.6423, 0.3339, 0.6425, 0.3501, 0.6427, 0.3663, 0.6428, 0.125, 0.5, 0.375, 0.5, 0.375, 0.6072, 0.3663, 0.6072, 0.3501, 0.6073, 0.3339, 0.6075, 0.318, 0.6077, 0.3023, 0.608, 0.2869, 0.6084, 0.2719, 0.6088, 0.2574, 0.6094, 0.2433, 0.6099, 0.2298, 0.6106, 0.2169, 0.6112, 0.2046, 0.612, 0.1931, 0.6128, 0.1823, 0.6136, 0.1722, 0.6145, 0.1631, 0.6154, 0.1547, 0.6164, 0.1473, 0.6174, 0.1408, 0.6184, 0.1353, 0.6195, 0.1307, 0.6206, 0.1272, 0.6217, 0.125, 0.6226, 0.625, 0.5, 0.875, 0.5, 0.875, 0.75, 0.625, 0.75, 1.0, 0.5, 1.0, 1.0, 0.99, 1.0, 0.99, 0.5, 0.99, 0.5, 0.99, 1.0, 0.98, 1.0, 0.98, 0.5, 0.98, 0.5, 0.98, 1.0, 0.97, 1.0, 0.97, 0.5, 0.97, 0.5, 0.97, 1.0, 0.96, 1.0, 0.96, 0.5, 0.96, 0.5, 0.96, 1.0, 0.95, 1.0, 0.95, 0.5, 0.95, 0.5, 0.95, 1.0, 0.94, 1.0, 0.94, 0.5, 0.94, 0.5, 0.94, 1.0, 0.93, 1.0, 0.93, 0.5, 0.93, 0.5, 0.93, 1.0, 0.92, 1.0, 0.92, 0.5, 0.92, 0.5, 0.92, 1.0, 0.91, 1.0, 0.91, 0.5, 0.91, 0.5, 0.91, 1.0, 0.9, 1.0, 0.9, 0.5, 0.9, 0.5, 0.9, 1.0, 0.89, 1.0, 0.89, 0.5, 0.89, 0.5, 0.89, 1.0, 0.88, 1.0, 0.88, 0.5, 0.88, 0.5, 0.88, 1.0, 0.87, 1.0, 0.87, 0.5, 0.87, 0.5, 0.87, 1.0, 0.86, 1.0, 0.86, 0.5, 0.86, 0.5, 0.86, 1.0, 0.85, 1.0, 0.85, 0.5, 0.85, 0.5, 0.85, 1.0, 0.84, 1.0, 0.84, 0.5, 0.84, 0.5, 0.84, 1.0, 0.83, 1.0, 0.83, 0.5, 0.83, 0.5, 0.83, 1.0, 0.82, 1.0, 0.82, 0.5, 0.82, 0.5, 0.82, 1.0, 0.81, 1.0, 0.81, 0.5, 0.81, 0.5, 0.81, 1.0, 0.8, 1.0, 0.8, 0.5, 0.8, 0.5, 0.8, 1.0, 0.79, 1.0, 0.79, 0.5, 0.79, 0.5, 0.79, 1.0, 0.78, 1.0, 0.78, 0.5, 0.78, 0.5, 0.78, 1.0, 0.77, 1.0, 0.77, 0.5, 0.77, 0.5, 0.77, 1.0, 0.76, 1.0, 0.76, 0.5, 0.76, 0.5, 0.76, 1.0, 0.75, 1.0, 0.75, 0.5, 0.75, 0.5, 0.75, 1.0, 0.74, 1.0, 0.74, 0.5, 0.74, 0.5, 0.74, 1.0, 0.73, 1.0, 0.73, 0.5, 0.73, 0.5, 0.73, 1.0, 0.72, 1.0, 0.72, 0.5, 0.72, 0.5, 0.72, 1.0, 0.71, 1.0, 0.71, 0.5, 0.71, 0.5, 0.71, 1.0, 0.7, 1.0, 0.7, 0.5, 0.7, 0.5, 0.7, 1.0, 0.69, 1.0, 0.69, 0.5, 0.69, 0.5, 0.69, 1.0, 0.68, 1.0, 0.68, 0.5, 0.68, 0.5, 0.68, 1.0, 0.67, 1.0, 0.67, 0.5, 0.67, 0.5, 0.67, 1.0, 0.66, 1.0, 0.66, 0.5, 0.66, 0.5, 0.66, 1.0, 0.65, 1.0, 0.65, 0.5, 0.65, 0.5, 0.65, 1.0, 0.64, 1.0, 0.64, 0.5, 0.64, 0.5, 0.64, 1.0, 0.63, 1.0, 0.63, 0.5, 0.63, 0.5, 0.63, 1.0, 0.62, 1.0, 0.62, 0.5, 0.62, 0.5, 0.62, 1.0, 0.61, 1.0, 0.61, 0.5, 0.61, 0.5, 0.61, 1.0, 0.6, 1.0, 0.6, 0.5, 0.6, 0.5, 0.6, 1.0, 0.59, 1.0, 0.59, 0.5, 0.59, 0.5, 0.59, 1.0, 0.58, 1.0, 0.58, 0.5, 0.58, 0.5, 0.58, 1.0, 0.57, 1.0, 0.57, 0.5, 0.57, 0.5, 0.57, 1.0, 0.56, 1.0, 0.56, 0.5, 0.56, 0.5, 0.56, 1.0, 0.55, 1.0, 0.55, 0.5, 0.55, 0.5, 0.55, 1.0, 0.54, 1.0, 0.54, 0.5, 0.54, 0.5, 0.54, 1.0, 0.53, 1.0, 0.53, 0.5, 0.53, 0.5, 0.53, 1.0, 0.52, 1.0, 0.52, 0.5, 0.52, 0.5, 0.52, 1.0, 0.51, 1.0, 0.51, 0.5, 0.51, 0.5, 0.51, 1.0, 0.5, 1.0, 0.5, 0.5, 0.5, 0.5, 0.5, 1.0, 0.49, 1.0, 0.49, 0.5, 0.49, 0.5, 0.49, 1.0, 0.48, 1.0, 0.48, 0.5, 0.48, 0.5, 0.48, 1.0, 0.47, 1.0, 0.47, 0.5, 0.47, 0.5, 0.47, 1.0, 0.46, 1.0, 0.46, 0.5, 0.46, 0.5, 0.46, 1.0, 0.45, 1.0, 0.45, 0.5, 0.45, 0.5, 0.45, 1.0, 0.44, 1.0, 0.44, 0.5, 0.44, 0.5, 0.44, 1.0, 0.43, 1.0, 0.43, 0.5, 0.43, 0.5, 0.43, 1.0, 0.42, 1.0, 0.42, 0.5, 0.42, 0.5, 0.42, 1.0, 0.41, 1.0, 0.41, 0.5, 0.41, 0.5, 0.41, 1.0, 0.4, 1.0, 0.4, 0.5, 0.4, 0.5, 0.4, 1.0, 0.39, 1.0, 0.39, 0.5, 0.39, 0.5, 0.39, 1.0, 0.38, 1.0, 0.38, 0.5, 0.38, 0.5, 0.38, 1.0, 0.37, 1.0, 0.37, 0.5, 0.37, 0.5, 0.37, 1.0, 0.36, 1.0, 0.36, 0.5, 0.36, 0.5, 0.36, 1.0, 0.35, 1.0, 0.35, 0.5, 0.35, 0.5, 0.35, 1.0, 0.34, 1.0, 0.34, 0.5, 0.34, 0.5, 0.34, 1.0, 0.33, 1.0, 0.33, 0.5, 0.33, 0.5, 0.33, 1.0, 0.32, 1.0, 0.32, 0.5, 0.32, 0.5, 0.32, 1.0, 0.31, 1.0, 0.31, 0.5, 0.31, 0.5, 0.31, 1.0, 0.3, 1.0, 0.3, 0.5, 0.3, 0.5, 0.3, 1.0, 0.29, 1.0, 0.29, 0.5, 0.29, 0.5, 0.29, 1.0, 0.28, 1.0, 0.28, 0.5, 0.28, 0.5, 0.28, 1.0, 0.27, 1.0, 0.27, 0.5, 0.27, 0.5, 0.27, 1.0, 0.26, 1.0, 0.26, 0.5, 0.26, 0.5, 0.26, 1.0, 0.25, 1.0, 0.25, 0.5, 0.25, 0.5, 0.25, 1.0, 0.24, 1.0, 0.24, 0.5, 0.24, 0.5, 0.24, 1.0, 0.23, 1.0, 0.23, 0.5, 0.23, 0.5, 0.23, 1.0, 0.22, 1.0, 0.22, 0.5, 0.22, 0.5, 0.22, 1.0, 0.21, 1.0, 0.21, 0.5, 0.21, 0.5, 0.21, 1.0, 0.2, 1.0, 0.2, 0.5, 0.2, 0.5, 0.2, 1.0, 0.19, 1.0, 0.19, 0.5, 0.19, 0.5, 0.19, 1.0, 0.18, 1.0, 0.18, 0.5, 0.18, 0.5, 0.18, 1.0, 0.17, 1.0, 0.17, 0.5, 0.17, 0.5, 0.17, 1.0, 0.16, 1.0, 0.16, 0.5, 0.16, 0.5, 0.16, 1.0, 0.15, 1.0, 0.15, 0.5, 0.15, 0.5, 0.15, 1.0, 0.14, 1.0, 0.14, 0.5, 0.14, 0.5, 0.14, 1.0, 0.13, 1.0, 0.13, 0.5, 0.13, 0.5, 0.13, 1.0, 0.12, 1.0, 0.12, 0.5, 0.12, 0.5, 0.12, 1.0, 0.11, 1.0, 0.11, 0.5, 0.11, 0.5, 0.11, 1.0, 0.1, 1.0, 0.1, 0.5, 0.1, 0.5, 0.1, 1.0, 0.09, 1.0, 0.09, 0.5, 0.09, 0.5, 0.09, 1.0, 0.08, 1.0, 0.08, 0.5, 0.08, 0.5, 0.08, 1.0, 0.07, 1.0, 0.07, 0.5, 0.07, 0.5, 0.07, 1.0, 0.06, 1.0, 0.06, 0.5, 0.06, 0.5, 0.06, 1.0, 0.05, 1.0, 0.05, 0.5, 0.05, 0.5, 0.05, 1.0, 0.04, 1.0, 0.04, 0.5, 0.04, 0.5, 0.04, 1.0, 0.03, 1.0, 0.03, 0.5, 0.03, 0.5, 0.03, 1.0, 0.02, 1.0, 0.02, 0.5, 0.01754, 0.1903, 0.02175, 0.1758, 0.02685, 0.1617, 0.03284, 0.1478, 0.03969, 0.1344, 0.04736, 0.1214, 0.05584, 0.1089, 0.06508, 0.09702, 0.07505, 0.08571, 0.08571, 0.07505, 0.09702, 0.06508, 0.1089, 0.05584, 0.1214, 0.04736, 0.1344, 0.03969, 0.1478, 0.03284, 0.1617, 0.02685, 0.1758, 0.02175, 0.1903, 0.01754, 0.205, 0.01425, 0.2199, 0.01189, 0.2349, 0.01047, 0.25, 0.01, 0.2651, 0.01047, 0.2801, 0.01189, 0.295, 0.01425, 0.3097, 0.01754, 0.3242, 0.02175, 0.3383, 0.02685, 0.3522, 0.03284, 0.3656, 0.03969, 0.3786, 0.04736, 0.3911, 0.05584, 0.403, 0.06508, 0.4143, 0.07505, 0.425, 0.08571, 0.4349, 0.09702, 0.4442, 0.1089, 0.4526, 0.1214, 0.4603, 0.1344, 0.3229, 0.2595, 0.323, 0.2571, 0.323, 0.2546, 0.3229, 0.252, 0.3226, 0.2495, 0.3221, 0.247, 0.3215, 0.2445, 0.3207, 0.242, 0.3197, 0.2396, 0.3184, 0.2372, 0.317, 0.2349, 0.3154, 0.2326, 0.3135, 0.2305, 0.3114, 0.2284, 0.3091, 0.2264, 0.3066, 0.2245, 0.3039, 0.2227, 0.301, 0.221, 0.2979, 0.2194, 0.2945, 0.2179, 0.291, 0.2165, 0.2872, 0.2153, 0.2831, 0.2141, 0.2789, 0.2131, 0.2745, 0.2122, 0.27, 0.2114, 0.2653, 0.2108, 0.2607, 0.2102, 0.2561, 0.2099, 0.2516, 0.2097, 0.2472, 0.2096, 0.2431, 0.2097, 0.2391, 0.21, 0.2353, 0.2105, 0.2316, 0.2111, 0.2282, 0.2119, 0.225, 0.2129, 0.2219, 0.214, 0.219, 0.2152, 0.2163, 0.2166, 0.2138, 0.2182, 0.2114, 0.2198, 0.2093, 0.2216, 0.2073, 0.2235, 0.2055, 0.2255, 0.204, 0.2276, 0.2026, 0.2298, 0.2014, 0.2321, 0.2005, 0.2344, 0.1997, 0.2368, 0.1992, 0.2393, 0.1989, 0.2418, 0.1988, 0.2443, 0.1989, 0.2469, 0.1993, 0.2495, 0.1999, 0.252, 0.2007, 0.2546, 0.2017, 0.2572, 0.203, 0.2597, 0.2044, 0.2622, 0.2061, 0.2646, 0.2081, 0.267, 0.2103, 0.2694, 0.2127, 0.2716, 0.2155, 0.2738, 0.2185, 0.276, 0.2219, 0.278, 0.2257, 0.28, 0.2299, 0.2818, 0.2346, 0.2836, 0.2397, 0.2853, 0.2452, 0.2869, 0.251, 0.2883, 0.2568, 0.2895, 0.2625, 0.2905, 0.2678, 0.2913, 0.2728, 0.2919, 0.2774, 0.2922, 0.2817, 0.2923, 0.2856, 0.2922, 0.2893, 0.2919, 0.2927, 0.2914, 0.296, 0.2907, 0.299, 0.2899, 0.3018, 0.289, 0.3045, 0.2879, 0.3069, 0.2867, 0.3091, 0.2854, 0.3112, 0.284, 0.313, 0.2824, 0.3147, 0.2808, 0.3161, 0.279, 0.3174, 0.2772, 0.3185, 0.2752, 0.3195, 0.2732, 0.3204, 0.2711, 0.3211, 0.2689, 0.3217, 0.2667, 0.3222, 0.2643, 0.2651, 0.4895, 0.3097, 0.4825, 0.295, 0.4857, 0.2801, 0.4881, 0.2651, 0.4895, 0.25, 0.49, 0.1758, 0.4783, 0.1617, 0.4731, 0.1478, 0.4672, 0.1344, 0.4603, 0.1214, 0.4526, 0.1089, 0.4442, 0.09702, 0.4349, 0.08571, 0.425, 0.07505, 0.4143, 0.06508, 0.403, 0.05584, 0.3911, 0.04736, 0.3786, 0.03969, 0.3656, 0.03284, 0.3522, 0.02685, 0.3383, 0.02175, 0.3242, 0.01754, 0.3097, 0.01425, 0.295, 0.01189, 0.2801, 0.01047, 0.2651, 0.01, 0.25, 0.01047, 0.2349, 0.01189, 0.2199, 0.01425, 0.205, 0.4825, 0.3097, 0.4783, 0.3242, 0.4731, 0.3383, 0.4672, 0.3522, 0.4603, 0.3656, 0.4526, 0.3786, 0.4442, 0.3911, 0.4349, 0.403, 0.425, 0.4143, 0.4143, 0.425, 0.403, 0.4349, 0.3911, 0.4442, 0.3786, 0.4526, 0.3656, 0.4603, 0.3522, 0.4672, 0.3383, 0.4731, 0.3242, 0.4783, 0.3097, 0.4825, 0.295, 0.4857, 0.2801, 0.4881, 0.2651, 0.4895, 0.3222, 0.2643, 0.3226, 0.262, 0.3229, 0.2595, 0.4603, 0.1344, 0.4672, 0.1478, 0.4731, 0.1617, 0.4783, 0.1758, 0.4825, 0.1903, 0.4857, 0.205, 0.4881, 0.2199, 0.4895, 0.2349, 0.49, 0.25, 0.4895, 0.2651, 0.4881, 0.2801, 0.4857, 0.295, 0.02, 0.5, 0.02, 1.0, 0.01, 1.0, 0.01, 0.5, 0.01, 0.5, 0.01, 1.0, 6.706e-07, 1.0, 6.706e-07, 0.5, 0.6617, 0.4731, 0.7349, 0.4895, 0.75, 0.49, 0.7651, 0.4895, 0.7801, 0.4881, 0.795, 0.4857, 0.75, 0.49, 0.7651, 0.4895, 0.7801, 0.4881, 0.795, 0.4857, 0.8097, 0.4825, 0.8242, 0.4783, 0.8383, 0.4731, 0.8522, 0.4672, 0.8656, 0.4603, 0.8786, 0.4526, 0.8911, 0.4442, 0.903, 0.4349, 0.9143, 0.425, 0.925, 0.4143, 0.9349, 0.403, 0.9442, 0.3911, 0.9526, 0.3786, 0.9603, 0.3656, 0.9672, 0.3522, 0.9731, 0.3383, 0.9783, 0.3242, 0.9825, 0.3097, 0.9857, 0.295, 0.9881, 0.2801, 0.9895, 0.2651, 0.99, 0.25, 0.9895, 0.2349, 0.9881, 0.2199, 0.9857, 0.205, 0.9825, 0.1903, 0.9783, 0.1758, 0.9731, 0.1617, 0.9672, 0.1478, 0.9603, 0.1344, 0.9526, 0.1214, 0.9442, 0.1089, 0.9349, 0.09702, 0.925, 0.08571, 0.9143, 0.07505, 0.903, 0.06508, 0.8911, 0.05584, 0.8786, 0.04736, 0.8656, 0.03969, 0.8522, 0.03284, 0.8383, 0.02685, 0.8242, 0.02175, 0.8097, 0.01754, 0.795, 0.01425, 0.7801, 0.01189, 0.7651, 0.01047, 0.75, 0.01, 0.7349, 0.01047, 0.7199, 0.01189, 0.705, 0.01425, 0.6903, 0.01754, 0.6758, 0.02175, 0.6617, 0.02685, 0.6478, 0.03284, 0.6344, 0.03969, 0.6214, 0.04736, 0.6089, 0.05584, 0.597, 0.06508, 0.5857, 0.07505, 0.575, 0.08571, 0.5651, 0.09702, 0.5558, 0.1089, 0.5474, 0.1214, 0.5397, 0.1344, 0.5328, 0.1478, 0.5269, 0.1617, 0.5217, 0.1758, 0.5175, 0.1903, 0.5143, 0.205, 0.5119, 0.2199, 0.5105, 0.2349, 0.51, 0.25, 0.5105, 0.2651, 0.5119, 0.2801, 0.5143, 0.295, 0.5175, 0.3097, 0.5217, 0.3242, 0.5269, 0.3383, 0.5328, 0.3522, 0.5397, 0.3656, 0.5474, 0.3786, 0.5558, 0.3911, 0.5651, 0.403, 0.575, 0.4143, 0.5857, 0.425, 0.597, 0.4349, 0.6089, 0.4442, 0.6214, 0.4526, 0.6344, 0.4603, 0.6478, 0.4672, 1.0, 0.9053, 0.99, 0.9327, 0.99, 0.5388, 1.0, 0.5388, 0.99, 0.9327, 0.98, 0.9599, 0.98, 0.5388, 0.99, 0.5388, 0.98, 0.9599, 0.97, 0.987, 0.97, 0.5388, 0.98, 0.5388, 0.9651, 1.0, 0.96, 1.0, 0.96, 0.5388, 0.97, 0.5388, 0.97, 0.987, 0.95, 1.0, 0.95, 0.5388, 0.96, 0.5388, 0.96, 1.0, 0.94, 1.0, 0.94, 0.5388, 0.95, 0.5388, 0.95, 1.0, 0.93, 1.0, 0.93, 0.5388, 0.94, 0.5388, 0.94, 1.0, 0.92, 1.0, 0.92, 0.5388, 0.93, 0.5388, 0.93, 1.0, 0.91, 1.0, 0.91, 0.5388, 0.92, 0.5388, 0.92, 1.0, 0.9, 1.0, 0.9, 0.5388, 0.91, 0.5388, 0.91, 1.0, 0.89, 1.0, 0.89, 0.5388, 0.9, 0.5388, 0.9, 1.0, 0.88, 1.0, 0.88, 0.5388, 0.89, 0.5388, 0.89, 1.0, 0.87, 1.0, 0.87, 0.5388, 0.88, 0.5388, 0.88, 1.0, 0.86, 1.0, 0.86, 0.5388, 0.87, 0.5388, 0.87, 1.0, 0.85, 1.0, 0.85, 0.5388, 0.86, 0.5388, 0.86, 1.0, 0.84, 1.0, 0.84, 0.5388, 0.85, 0.5388, 0.85, 1.0, 0.83, 1.0, 0.83, 0.5388, 0.84, 0.5388, 0.84, 1.0, 0.82, 1.0, 0.82, 0.5388, 0.83, 0.5388, 0.83, 1.0, 0.81, 1.0, 0.81, 0.5388, 0.82, 0.5388, 0.82, 1.0, 0.8, 1.0, 0.8, 0.5388, 0.81, 0.5388, 0.81, 1.0, 0.79, 1.0, 0.79, 0.5388, 0.8, 0.5388, 0.8, 1.0, 0.78, 1.0, 0.78, 0.5388, 0.79, 0.5388, 0.79, 1.0, 0.78, 1.0, 0.77, 1.0, 0.77, 0.5388, 0.78, 0.5388, 0.77, 1.0, 0.76, 1.0, 0.76, 0.5388, 0.77, 0.5388, 0.76, 1.0, 0.75, 1.0, 0.75, 0.5388, 0.76, 0.5388, 0.75, 0.5388, 0.75, 1.0, 0.74, 1.0, 0.74, 0.5388, 0.74, 0.5388, 0.74, 1.0, 0.73, 1.0, 0.73, 0.5388, 0.73, 0.5388, 0.73, 1.0, 0.72, 1.0, 0.72, 0.5388, 0.72, 0.5388, 0.72, 1.0, 0.71, 1.0, 0.71, 0.5388, 0.71, 0.5388, 0.71, 1.0, 0.7, 1.0, 0.7, 0.5388, 0.7, 0.5388, 0.7, 1.0, 0.69, 1.0, 0.69, 0.5388, 0.69, 0.5388, 0.69, 1.0, 0.68, 1.0, 0.68, 0.5388, 0.68, 0.5388, 0.68, 1.0, 0.67, 1.0, 0.67, 0.5388, 0.67, 0.5388, 0.67, 1.0, 0.66, 1.0, 0.66, 0.5388, 0.66, 0.5388, 0.66, 1.0, 0.65, 1.0, 0.65, 0.5388, 0.65, 0.5388, 0.65, 1.0, 0.64, 1.0, 0.64, 0.5388, 0.64, 0.5388, 0.64, 1.0, 0.63, 1.0, 0.63, 0.5388, 0.63, 0.5388, 0.63, 1.0, 0.62, 1.0, 0.62, 0.5388, 0.62, 0.5388, 0.62, 1.0, 0.61, 1.0, 0.61, 0.5388, 0.61, 0.5388, 0.61, 1.0, 0.6, 1.0, 0.6, 0.5388, 0.6, 0.5388, 0.6, 1.0, 0.59, 1.0, 0.59, 0.5388, 0.59, 0.5388, 0.59, 1.0, 0.58, 1.0, 0.58, 0.5388, 0.58, 0.5388, 0.58, 1.0, 0.57, 1.0, 0.57, 0.5388, 0.57, 0.5388, 0.57, 1.0, 0.56, 1.0, 0.56, 0.5388, 0.56, 0.5388, 0.56, 1.0, 0.55, 1.0, 0.55, 0.5388, 0.55, 0.5388, 0.55, 1.0, 0.54, 1.0, 0.54, 0.5388, 0.54, 1.0, 0.5349, 1.0, 0.53, 0.987, 0.53, 0.5388, 0.54, 0.5388, 0.53, 0.5388, 0.53, 0.987, 0.52, 0.9599, 0.52, 0.5388, 0.52, 0.5388, 0.52, 0.9599, 0.51, 0.9327, 0.51, 0.5388, 0.51, 0.5388, 0.51, 0.9327, 0.5, 0.9053, 0.5, 0.5388, 0.5, 0.5388, 0.5, 0.9053, 0.4953, 0.8925, 0.49, 0.8936, 0.49, 0.5388, 0.49, 0.8936, 0.48, 0.8959, 0.48, 0.5388, 0.49, 0.5388, 0.48, 0.8959, 0.47, 0.8981, 0.47, 0.5388, 0.48, 0.5388, 0.47, 0.8981, 0.46, 0.9003, 0.46, 0.5388, 0.47, 0.5388, 0.46, 0.9003, 0.45, 0.9025, 0.45, 0.5388, 0.46, 0.5388, 0.45, 0.9025, 0.44, 0.9046, 0.44, 0.5388, 0.45, 0.5388, 0.44, 0.9046, 0.43, 0.9067, 0.43, 0.5388, 0.44, 0.5388, 0.43, 0.9067, 0.42, 0.9087, 0.42, 0.5388, 0.43, 0.5388, 0.42, 0.9087, 0.41, 0.9106, 0.41, 0.5388, 0.42, 0.5388, 0.41, 0.9106, 0.4, 0.9125, 0.4, 0.5388, 0.41, 0.5388, 0.4, 0.9125, 0.39, 0.9142, 0.39, 0.5388, 0.4, 0.5388, 0.39, 0.9142, 0.38, 0.9159, 0.38, 0.5388, 0.39, 0.5388, 0.38, 0.9159, 0.37, 0.9175, 0.37, 0.5388, 0.38, 0.5388, 0.37, 0.9175, 0.36, 0.919, 0.36, 0.5388, 0.37, 0.5388, 0.36, 0.919, 0.35, 0.9204, 0.35, 0.5388, 0.36, 0.5388, 0.346, 1.0, 0.34, 1.0, 0.34, 0.9907, 0.35, 0.5388, 0.35, 0.9204, 0.34, 0.9217, 0.34, 0.5388, 0.34, 0.9907, 0.34, 1.0, 0.33, 1.0, 0.33, 0.9768, 0.34, 0.5388, 0.34, 0.9217, 0.33, 0.9228, 0.33, 0.5388, 0.33, 0.9768, 0.33, 1.0, 0.32, 1.0, 0.32, 0.9643, 0.33, 0.5388, 0.33, 0.9228, 0.32, 0.9238, 0.32, 0.5388, 0.32, 0.9643, 0.32, 1.0, 0.31, 1.0, 0.31, 0.9535, 0.32, 0.5388, 0.32, 0.9238, 0.31, 0.9247, 0.31, 0.5388, 0.31, 0.9535, 0.31, 1.0, 0.3, 1.0, 0.3, 0.9442, 0.31, 0.5388, 0.31, 0.9247, 0.3, 0.9255, 0.3, 0.5388, 0.3, 0.9442, 0.3, 1.0, 0.29, 1.0, 0.29, 0.9365, 0.3, 0.5388, 0.3, 0.9255, 0.29, 0.9261, 0.29, 0.5388, 0.29, 0.9365, 0.29, 1.0, 0.28, 1.0, 0.28, 0.9306, 0.29, 0.5388, 0.29, 0.9261, 0.28, 0.9266, 0.28, 0.5388, 0.28, 0.9306, 0.28, 1.0, 0.27, 1.0, 0.27, 0.5388, 0.28, 0.5388, 0.28, 0.9266, 0.2715, 0.9269, 0.27, 0.5388, 0.27, 1.0, 0.26, 1.0, 0.26, 0.5388, 0.26, 0.5388, 0.26, 1.0, 0.25, 1.0, 0.25, 0.5388, 0.24, 1.0, 0.24, 0.5388, 0.25, 0.5388, 0.25, 1.0, 0.23, 1.0, 0.23, 0.5388, 0.24, 0.5388, 0.24, 1.0, 0.2286, 0.9269, 0.22, 0.9266, 0.22, 0.5388, 0.23, 0.5388, 0.23, 1.0, 0.22, 1.0, 0.22, 0.9306, 0.21, 1.0, 0.21, 0.9365, 0.22, 0.9306, 0.22, 1.0, 0.21, 0.9261, 0.21, 0.5388, 0.22, 0.5388, 0.22, 0.9266, 0.2, 1.0, 0.2, 0.9442, 0.21, 0.9365, 0.21, 1.0, 0.2, 0.9255, 0.2, 0.5388, 0.21, 0.5388, 0.21, 0.9261, 0.19, 1.0, 0.19, 0.9535, 0.2, 0.9442, 0.2, 1.0, 0.19, 0.9247, 0.19, 0.5388, 0.2, 0.5388, 0.2, 0.9255, 0.18, 1.0, 0.18, 0.9643, 0.19, 0.9535, 0.19, 1.0, 0.18, 0.9238, 0.18, 0.5388, 0.19, 0.5388, 0.19, 0.9247, 0.17, 1.0, 0.17, 0.9768, 0.18, 0.9643, 0.18, 1.0, 0.17, 0.9228, 0.17, 0.5388, 0.18, 0.5388, 0.18, 0.9238, 0.16, 1.0, 0.16, 0.9907, 0.17, 0.9768, 0.17, 1.0, 0.16, 0.9217, 0.16, 0.5388, 0.17, 0.5388, 0.17, 0.9228, 0.154, 1.0, 0.16, 0.9907, 0.16, 1.0, 0.15, 0.9204, 0.15, 0.5388, 0.16, 0.5388, 0.16, 0.9217, 0.15, 0.5388, 0.15, 0.9204, 0.14, 0.919, 0.14, 0.5388, 0.14, 0.5388, 0.14, 0.919, 0.13, 0.9175, 0.13, 0.5388, 0.13, 0.5388, 0.13, 0.9175, 0.12, 0.9159, 0.12, 0.5388, 0.12, 0.5388, 0.12, 0.9159, 0.11, 0.9142, 0.11, 0.5388, 0.11, 0.5388, 0.11, 0.9142, 0.1, 0.9125, 0.1, 0.5388, 0.09, 0.9106, 0.09, 0.5388, 0.1, 0.5388, 0.1, 0.9125, 0.09, 0.5388, 0.09, 0.9106, 0.08, 0.9087, 0.08, 0.5388, 0.08, 0.5388, 0.08, 0.9087, 0.07, 0.9067, 0.07, 0.5388, 0.07, 0.5388, 0.07, 0.9067, 0.06, 0.9046, 0.06, 0.5388, 0.06, 0.5388, 0.06, 0.9046, 0.05, 0.9025, 0.05, 0.5388, 0.05, 0.5388, 0.05, 0.9025, 0.04, 0.9003, 0.04, 0.5388, 0.04, 0.5388, 0.04, 0.9003, 0.03, 0.8981, 0.03, 0.5388, 0.03, 0.5388, 0.03, 0.8981, 0.02, 0.8959, 0.02, 0.5388, 0.01047, 0.2651, 0.01, 0.25, 0.01047, 0.2349, 0.01189, 0.2199, 0.01425, 0.205, 0.01754, 0.1903, 0.02175, 0.1758, 0.02685, 0.1617, 0.03284, 0.1478, 0.03969, 0.1344, 0.04736, 0.1214, 0.05248, 0.1139, 0.05248, 0.3861, 0.04736, 0.3786, 0.03969, 0.3656, 0.03284, 0.3522, 0.02685, 0.3383, 0.02175, 0.3242, 0.01754, 0.3097, 0.01425, 0.295, 0.01189, 0.2801, 0.4895, 0.2349, 0.49, 0.25, 0.4895, 0.2651, 0.4881, 0.2801, 0.4857, 0.295, 0.4825, 0.3097, 0.4783, 0.3242, 0.4731, 0.3383, 0.4672, 0.3522, 0.4603, 0.3656, 0.4526, 0.3786, 0.4442, 0.3911, 0.4349, 0.403, 0.425, 0.4143, 0.4143, 0.425, 0.403, 0.4349, 0.3911, 0.4442, 0.3786, 0.4526, 0.3656, 0.4603, 0.3522, 0.4672, 0.3383, 0.4731, 0.3242, 0.4783, 0.3097, 0.4825, 0.3021, 0.4841, 0.3021, 0.01586, 0.3097, 0.01754, 0.3242, 0.02175, 0.3383, 0.02685, 0.3522, 0.03284, 0.3656, 0.03969, 0.3786, 0.04736, 0.3911, 0.05584, 0.403, 0.06508, 0.4143, 0.07505, 0.425, 0.08571, 0.4349, 0.09702, 0.4442, 0.1089, 0.4526, 0.1214, 0.4603, 0.1344, 0.4672, 0.1478, 0.4731, 0.1617, 0.4783, 0.1758, 0.4825, 0.1903, 0.4857, 0.205, 0.4881, 0.2199, 0.02, 0.5388, 0.02, 0.8959, 0.01, 0.8936, 0.01, 0.5388, 0.01, 0.5388, 0.01, 0.8936, 0.004687, 0.8925, 6.706e-07, 0.9053, 6.706e-07, 0.5388])
me_cube_004.update()
me_cube_005 = bpy.data.meshes.new('Cube.005')
me_cube_005.from_pydata([(-1.0, -1.0, -1.0), (-1.0, -1.0, 1.0), (-1.0, 1.0, -1.0), (-1.0, 1.0, 1.0), (1.0, -1.0, -1.0), (1.0, -1.0, 1.0), (1.0, 1.0, -1.0), (1.0, 1.0, 1.0)], [], [(0, 1, 3, 2), (2, 3, 7, 6), (6, 7, 5, 4), (4, 5, 1, 0), (2, 6, 4, 0), (7, 3, 1, 5)])
_uv = me_cube_005.uv_layers.new(name='UVMap')
_uv.uv.foreach_set('vector', [0.375, 0.0, 0.625, 0.0, 0.625, 0.25, 0.375, 0.25, 0.375, 0.25, 0.625, 0.25, 0.625, 0.5, 0.375, 0.5, 0.375, 0.5, 0.625, 0.5, 0.625, 0.75, 0.375, 0.75, 0.375, 0.75, 0.625, 0.75, 0.625, 1.0, 0.375, 1.0, 0.125, 0.5, 0.375, 0.5, 0.375, 0.75, 0.125, 0.75, 0.625, 0.5, 0.875, 0.5, 0.875, 0.75, 0.625, 0.75])
me_cube_005.update()
me_sphere = bpy.data.meshes.new('Sphere')
me_sphere.from_pydata([(0.0, 0.5556, 0.8315), (0.0, 0.8315, 0.5556), (0.0, 0.9808, 0.1951), (0.0, 1.0, 0.0), (0.03806, 0.1913, 0.9808), (0.07466, 0.3753, 0.9239), (0.1084, 0.5449, 0.8315), (0.1379, 0.6935, 0.7071), (0.1622, 0.8155, 0.5556), (0.1802, 0.9061, 0.3827), (0.1913, 0.9619, 0.1951), (0.1951, 0.9808, 0.0), (0.07466, 0.1802, 0.9808), (0.1464, 0.3536, 0.9239), (0.2126, 0.5133, 0.8315), (0.2706, 0.6533, 0.7071), (0.3182, 0.7682, 0.5556), (0.3536, 0.8536, 0.3827), (0.3753, 0.9061, 0.1951), (0.3827, 0.9239, 0.0), (0.1084, 0.1622, 0.9808), (0.2126, 0.3182, 0.9239), (0.3087, 0.4619, 0.8315), (0.3928, 0.5879, 0.7071), (0.4619, 0.6913, 0.5556), (0.5133, 0.7682, 0.3827), (0.5449, 0.8155, 0.1951), (0.5556, 0.8315, 0.0), (0.1379, 0.1379, 0.9808), (0.2706, 0.2706, 0.9239), (0.3928, 0.3928, 0.8315), (0.5, 0.5, 0.7071), (0.5879, 0.5879, 0.5556), (0.6533, 0.6533, 0.3827), (0.6935, 0.6935, 0.1951), (0.7071, 0.7071, 0.0), (0.1622, 0.1084, 0.9808), (0.3182, 0.2126, 0.9239), (0.4619, 0.3087, 0.8315), (0.5879, 0.3928, 0.7071), (0.6913, 0.4619, 0.5556), (0.7682, 0.5133, 0.3827), (0.8155, 0.5449, 0.1951), (0.8315, 0.5556, 0.0), (0.0, 0.0, 1.0), (0.1802, 0.07466, 0.9808), (0.3536, 0.1464, 0.9239), (0.5133, 0.2126, 0.8315), (0.6533, 0.2706, 0.7071), (0.7682, 0.3182, 0.5556), (0.8536, 0.3536, 0.3827), (0.9061, 0.3753, 0.1951), (0.9239, 0.3827, 0.0), (0.1913, 0.03806, 0.9808), (0.3753, 0.07466, 0.9239), (0.5449, 0.1084, 0.8315), (0.6935, 0.1379, 0.7071), (0.8155, 0.1622, 0.5556), (0.9061, 0.1802, 0.3827), (0.9619, 0.1913, 0.1951), (0.9808, 0.1951, 0.0), (0.1951, -1.118e-08, 0.9808), (0.3827, -2.235e-08, 0.9239), (0.5556, -5.215e-08, 0.8315), (0.7071, 1.49e-08, 0.7071), (0.8315, -8.941e-08, 0.5556), (0.9239, 4.47e-08, 0.3827), (0.9808, -8.941e-08, 0.1951), (1.0, -1.639e-07, 0.0), (0.1913, -0.03806, 0.9808), (0.3753, -0.07466, 0.9239), (0.5449, -0.1084, 0.8315), (0.6935, -0.1379, 0.7071), (0.8155, -0.1622, 0.5556), (0.9061, -0.1802, 0.3827), (0.9619, -0.1913, 0.1951), (0.9808, -0.1951, 0.0), (0.1802, -0.07466, 0.9808), (0.3536, -0.1464, 0.9239), (0.5133, -0.2126, 0.8315), (0.6533, -0.2706, 0.7071), (0.7682, -0.3182, 0.5556), (0.8536, -0.3536, 0.3827), (0.9061, -0.3753, 0.1951), (0.9239, -0.3827, 0.0), (0.1622, -0.1084, 0.9808), (0.3182, -0.2126, 0.9239), (0.4619, -0.3087, 0.8315), (0.5879, -0.3928, 0.7071), (0.6913, -0.4619, 0.5556), (0.7682, -0.5133, 0.3827), (0.8155, -0.5449, 0.1951), (0.8315, -0.5556, 0.0), (0.1379, -0.1379, 0.9808), (0.2706, -0.2706, 0.9239), (0.3928, -0.3928, 0.8315), (0.5, -0.5, 0.7071), (0.5879, -0.5879, 0.5556), (0.6533, -0.6533, 0.3827), (0.6935, -0.6935, 0.1951), (0.7071, -0.7071, 0.0), (0.1084, -0.1622, 0.9808), (0.2126, -0.3182, 0.9239), (0.3087, -0.4619, 0.8315), (0.3928, -0.5879, 0.7071), (0.4619, -0.6913, 0.5556), (0.5133, -0.7682, 0.3827), (0.5449, -0.8155, 0.1951), (0.5556, -0.8315, 0.0), (0.07466, -0.1802, 0.9808), (0.1464, -0.3536, 0.9239), (0.2126, -0.5133, 0.8315), (0.2706, -0.6533, 0.7071), (0.3182, -0.7682, 0.5556), (0.3536, -0.8536, 0.3827), (0.3753, -0.9061, 0.1951), (0.3827, -0.9239, 0.0), (0.03806, -0.1913, 0.9808), (0.07466, -0.3753, 0.9239), (0.1084, -0.5449, 0.8315), (0.1379, -0.6935, 0.7071), (0.1622, -0.8155, 0.5556), (0.1802, -0.9061, 0.3827), (0.1913, -0.9619, 0.1951), (0.1951, -0.9808, 0.0), (-7.451e-09, -0.1951, 0.9808), (-5.215e-08, -0.3827, 0.9239), (-9.686e-08, -0.5556, 0.8315), (-1.49e-08, -0.7071, 0.7071), (-1.043e-07, -0.8315, 0.5556), (2.98e-08, -0.9239, 0.3827), (-1.341e-07, -0.9808, 0.1951), (-3.278e-07, -1.0, 0.0), (-0.03806, -0.1913, 0.9808), (-0.07466, -0.3753, 0.9239), (-0.1084, -0.5449, 0.8315), (-0.1379, -0.6935, 0.7071), (-0.1622, -0.8155, 0.5556), (-0.1802, -0.9061, 0.3827), (-0.1913, -0.9619, 0.1951), (-0.1951, -0.9808, 0.0), (-0.07466, -0.1802, 0.9808), (-0.1464, -0.3536, 0.9239), (-0.2126, -0.5133, 0.8315), (-0.2706, -0.6533, 0.7071), (-0.3182, -0.7682, 0.5556), (-0.3536, -0.8536, 0.3827), (-0.3753, -0.9061, 0.1951), (-0.3827, -0.9239, 0.0), (-0.1084, -0.1622, 0.9808), (-0.2126, -0.3182, 0.9239), (-0.3087, -0.4619, 0.8315), (-0.3928, -0.5879, 0.7071), (-0.4619, -0.6913, 0.5556), (-0.5133, -0.7682, 0.3827), (-0.5449, -0.8155, 0.1951), (-0.5556, -0.8315, 0.0), (-0.1379, -0.1379, 0.9808), (-0.2706, -0.2706, 0.9239), (-0.3928, -0.3928, 0.8315), (-0.5, -0.5, 0.7071), (-0.5879, -0.5879, 0.5556), (-0.6533, -0.6533, 0.3827), (-0.6935, -0.6935, 0.1951), (-0.7071, -0.7071, 0.0), (-0.1622, -0.1084, 0.9808), (-0.3182, -0.2126, 0.9239), (-0.4619, -0.3087, 0.8315), (-0.5879, -0.3928, 0.7071), (-0.6913, -0.4619, 0.5556), (-0.7682, -0.5133, 0.3827), (-0.8155, -0.5449, 0.1951), (-0.8315, -0.5556, 0.0), (-0.1802, -0.07466, 0.9808), (-0.3536, -0.1464, 0.9239), (-0.5133, -0.2126, 0.8315), (-0.6533, -0.2706, 0.7071), (-0.7682, -0.3182, 0.5556), (-0.8536, -0.3536, 0.3827), (-0.9061, -0.3753, 0.1951), (-0.9239, -0.3827, 0.0), (-0.1913, -0.03806, 0.9808), (-0.3753, -0.07466, 0.9239), (-0.5449, -0.1084, 0.8315), (-0.6935, -0.1379, 0.7071), (-0.8155, -0.1622, 0.5556), (-0.9061, -0.1802, 0.3827), (-0.9619, -0.1913, 0.1951), (-0.9808, -0.1951, 0.0), (-0.1951, 1.863e-08, 0.9808), (-0.3827, 5.215e-08, 0.9239), (-0.5556, 1.49e-07, 0.8315), (-0.7071, 2.98e-08, 0.7071), (-0.8315, 1.639e-07, 0.5556), (-0.9239, 1.49e-08, 0.3827), (-0.9808, 2.682e-07, 0.1951), (-1.0, 4.47e-07, 0.0), (-0.1913, 0.03806, 0.9808), (-0.3753, 0.07466, 0.9239), (-0.5449, 0.1084, 0.8315), (-0.6935, 0.1379, 0.7071), (-0.8155, 0.1622, 0.5556), (-0.9061, 0.1802, 0.3827), (-0.9619, 0.1913, 0.1951), (-0.9808, 0.1951, 0.0), (-0.1802, 0.07466, 0.9808), (-0.3536, 0.1464, 0.9239), (-0.5133, 0.2126, 0.8315), (-0.6533, 0.2706, 0.7071), (-0.7682, 0.3182, 0.5556), (-0.8536, 0.3536, 0.3827), (-0.9061, 0.3753, 0.1951), (-0.9239, 0.3827, 0.0), (-0.1622, 0.1084, 0.9808), (-0.3182, 0.2126, 0.9239), (-0.4619, 0.3087, 0.8315), (-0.5879, 0.3928, 0.7071), (-0.6913, 0.4619, 0.5556), (-0.7682, 0.5133, 0.3827), (-0.8155, 0.5449, 0.1951), (-0.8315, 0.5556, 0.0), (-0.1379, 0.1379, 0.9808), (-0.2706, 0.2706, 0.9239), (-0.3928, 0.3928, 0.8315), (-0.5, 0.5, 0.7071), (-0.5879, 0.5879, 0.5556), (-0.6533, 0.6533, 0.3827), (-0.6935, 0.6935, 0.1951), (-0.7071, 0.7071, 0.0), (-0.1084, 0.1622, 0.9808), (-0.2126, 0.3182, 0.9239), (-0.3087, 0.4619, 0.8315), (-0.3928, 0.5879, 0.7071), (-0.4619, 0.6913, 0.5556), (-0.5133, 0.7682, 0.3827), (-0.5449, 0.8155, 0.1951), (-0.5556, 0.8315, 0.0), (-0.07466, 0.1802, 0.9808), (-0.1464, 0.3536, 0.9239), (-0.2126, 0.5133, 0.8315), (-0.2706, 0.6533, 0.7071), (-0.3182, 0.7682, 0.5556), (-0.3536, 0.8536, 0.3827), (-0.3753, 0.9061, 0.1951), (-0.3827, 0.9239, 0.0), (-0.03806, 0.1913, 0.9808), (-0.07466, 0.3753, 0.9239), (-0.1084, 0.5449, 0.8315), (-0.1379, 0.6935, 0.7071), (-0.1622, 0.8155, 0.5556), (-0.1802, 0.9061, 0.3827), (-0.1913, 0.9619, 0.1951), (-0.1951, 0.9808, 0.0), (1.49e-08, 0.1951, 0.9808), (6.706e-08, 0.3827, 0.9239), (8.941e-08, 0.7071, 0.7071), (5.96e-08, 0.9239, 0.3827)], [], [(3, 2, 10, 11), (253, 44, 4), (254, 253, 4, 5), (0, 254, 5, 6), (255, 0, 6, 7), (1, 255, 7, 8), (256, 1, 8, 9), (2, 256, 9, 10), (10, 9, 17, 18), (11, 10, 18, 19), (4, 44, 12), (5, 4, 12, 13), (6, 5, 13, 14), (7, 6, 14, 15), (8, 7, 15, 16), (9, 8, 16, 17), (15, 14, 22, 23), (16, 15, 23, 24), (17, 16, 24, 25), (18, 17, 25, 26), (19, 18, 26, 27), (12, 44, 20), (13, 12, 20, 21), (14, 13, 21, 22), (27, 26, 34, 35), (20, 44, 28), (21, 20, 28, 29), (22, 21, 29, 30), (23, 22, 30, 31), (24, 23, 31, 32), (25, 24, 32, 33), (26, 25, 33, 34), (31, 30, 38, 39), (32, 31, 39, 40), (33, 32, 40, 41), (34, 33, 41, 42), (35, 34, 42, 43), (28, 44, 36), (29, 28, 36, 37), (30, 29, 37, 38), (43, 42, 51, 52), (36, 44, 45), (37, 36, 45, 46), (38, 37, 46, 47), (39, 38, 47, 48), (40, 39, 48, 49), (41, 40, 49, 50), (42, 41, 50, 51), (49, 48, 56, 57), (50, 49, 57, 58), (51, 50, 58, 59), (52, 51, 59, 60), (45, 44, 53), (46, 45, 53, 54), (47, 46, 54, 55), (48, 47, 55, 56), (54, 53, 61, 62), (55, 54, 62, 63), (56, 55, 63, 64), (57, 56, 64, 65), (58, 57, 65, 66), (59, 58, 66, 67), (60, 59, 67, 68), (53, 44, 61), (66, 65, 73, 74), (67, 66, 74, 75), (68, 67, 75, 76), (61, 44, 69), (62, 61, 69, 70), (63, 62, 70, 71), (64, 63, 71, 72), (65, 64, 72, 73), (70, 69, 77, 78), (71, 70, 78, 79), (72, 71, 79, 80), (73, 72, 80, 81), (74, 73, 81, 82), (75, 74, 82, 83), (76, 75, 83, 84), (69, 44, 77), (82, 81, 89, 90), (83, 82, 90, 91), (84, 83, 91, 92), (77, 44, 85), (78, 77, 85, 86), (79, 78, 86, 87), (80, 79, 87, 88), (81, 80, 88, 89), (87, 86, 94, 95), (88, 87, 95, 96), (89, 88, 96, 97), (90, 89, 97, 98), (91, 90, 98, 99), (92, 91, 99, 100), (85, 44, 93), (86, 85, 93, 94), (99, 98, 106, 107), (100, 99, 107, 108), (93, 44, 101), (94, 93, 101, 102), (95, 94, 102, 103), (96, 95, 103, 104), (97, 96, 104, 105), (98, 97, 105, 106), (103, 102, 110, 111), (104, 103, 111, 112), (105, 104, 112, 113), (106, 105, 113, 114), (107, 106, 114, 115), (108, 107, 115, 116), (101, 44, 109), (102, 101, 109, 110), (115, 114, 122, 123), (116, 115, 123, 124), (109, 44, 117), (110, 109, 117, 118), (111, 110, 118, 119), (112, 111, 119, 120), (113, 112, 120, 121), (114, 113, 121, 122), (120, 119, 127, 128), (121, 120, 128, 129), (122, 121, 129, 130), (123, 122, 130, 131), (124, 123, 131, 132), (117, 44, 125), (118, 117, 125, 126), (119, 118, 126, 127), (132, 131, 139, 140), (125, 44, 133), (126, 125, 133, 134), (127, 126, 134, 135), (128, 127, 135, 136), (129, 128, 136, 137), (130, 129, 137, 138), (131, 130, 138, 139), (137, 136, 144, 145), (138, 137, 145, 146), (139, 138, 146, 147), (140, 139, 147, 148), (133, 44, 141), (134, 133, 141, 142), (135, 134, 142, 143), (136, 135, 143, 144), (141, 44, 149), (142, 141, 149, 150), (143, 142, 150, 151), (144, 143, 151, 152), (145, 144, 152, 153), (146, 145, 153, 154), (147, 146, 154, 155), (148, 147, 155, 156), (153, 152, 160, 161), (154, 153, 161, 162), (155, 154, 162, 163), (156, 155, 163, 164), (149, 44, 157), (150, 149, 157, 158), (151, 150, 158, 159), (152, 151, 159, 160), (158, 157, 165, 166), (159, 158, 166, 167), (160, 159, 167, 168), (161, 160, 168, 169), (162, 161, 169, 170), (163, 162, 170, 171), (164, 163, 171, 172), (157, 44, 165), (170, 169, 177, 178), (171, 170, 178, 179), (172, 171, 179, 180), (165, 44, 173), (166, 165, 173, 174), (167, 166, 174, 175), (168, 167, 175, 176), (169, 168, 176, 177), (174, 173, 181, 182), (175, 174, 182, 183), (176, 175, 183, 184), (177, 176, 184, 185), (178, 177, 185, 186), (179, 178, 186, 187), (180, 179, 187, 188), (173, 44, 181), (186, 185, 193, 194), (187, 186, 194, 195), (188, 187, 195, 196), (181, 44, 189), (182, 181, 189, 190), (183, 182, 190, 191), (184, 183, 191, 192), (185, 184, 192, 193), (191, 190, 198, 199), (192, 191, 199, 200), (193, 192, 200, 201), (194, 193, 201, 202), (195, 194, 202, 203), (196, 195, 203, 204), (189, 44, 197), (190, 189, 197, 198), (203, 202, 210, 211), (204, 203, 211, 212), (197, 44, 205), (198, 197, 205, 206), (199, 198, 206, 207), (200, 199, 207, 208), (201, 200, 208, 209), (202, 201, 209, 210), (208, 207, 215, 216), (209, 208, 216, 217), (210, 209, 217, 218), (211, 210, 218, 219), (212, 211, 219, 220), (205, 44, 213), (206, 205, 213, 214), (207, 206, 214, 215), (220, 219, 227, 228), (213, 44, 221), (214, 213, 221, 222), (215, 214, 222, 223), (216, 215, 223, 224), (217, 216, 224, 225), (218, 217, 225, 226), (219, 218, 226, 227), (224, 223, 231, 232), (225, 224, 232, 233), (226, 225, 233, 234), (227, 226, 234, 235), (228, 227, 235, 236), (221, 44, 229), (222, 221, 229, 230), (223, 222, 230, 231), (236, 235, 243, 244), (229, 44, 237), (230, 229, 237, 238), (231, 230, 238, 239), (232, 231, 239, 240), (233, 232, 240, 241), (234, 233, 241, 242), (235, 234, 242, 243), (241, 240, 248, 249), (242, 241, 249, 250), (243, 242, 250, 251), (244, 243, 251, 252), (237, 44, 245), (238, 237, 245, 246), (239, 238, 246, 247), (240, 239, 247, 248), (245, 44, 253), (246, 245, 253, 254), (247, 246, 254, 0), (248, 247, 0, 255), (249, 248, 255, 1), (250, 249, 1, 256), (251, 250, 256, 2), (252, 251, 2, 3)])
_uv = me_sphere.uv_layers.new(name='UVMap')
_uv.uv.foreach_set('vector', [0.75, 0.5, 0.75, 0.5625, 0.7188, 0.5625, 0.7188, 0.5, 0.75, 0.9375, 0.7344, 1.0, 0.7188, 0.9375, 0.75, 0.875, 0.75, 0.9375, 0.7188, 0.9375, 0.7188, 0.875, 0.75, 0.8125, 0.75, 0.875, 0.7188, 0.875, 0.7188, 0.8125, 0.75, 0.75, 0.75, 0.8125, 0.7188, 0.8125, 0.7188, 0.75, 0.75, 0.6875, 0.75, 0.75, 0.7188, 0.75, 0.7188, 0.6875, 0.75, 0.625, 0.75, 0.6875, 0.7188, 0.6875, 0.7188, 0.625, 0.75, 0.5625, 0.75, 0.625, 0.7188, 0.625, 0.7188, 0.5625, 0.7188, 0.5625, 0.7188, 0.625, 0.6875, 0.625, 0.6875, 0.5625, 0.7188, 0.5, 0.7188, 0.5625, 0.6875, 0.5625, 0.6875, 0.5, 0.7188, 0.9375, 0.7031, 1.0, 0.6875, 0.9375, 0.7188, 0.875, 0.7188, 0.9375, 0.6875, 0.9375, 0.6875, 0.875, 0.7188, 0.8125, 0.7188, 0.875, 0.6875, 0.875, 0.6875, 0.8125, 0.7188, 0.75, 0.7188, 0.8125, 0.6875, 0.8125, 0.6875, 0.75, 0.7188, 0.6875, 0.7188, 0.75, 0.6875, 0.75, 0.6875, 0.6875, 0.7188, 0.625, 0.7188, 0.6875, 0.6875, 0.6875, 0.6875, 0.625, 0.6875, 0.75, 0.6875, 0.8125, 0.6562, 0.8125, 0.6562, 0.75, 0.6875, 0.6875, 0.6875, 0.75, 0.6562, 0.75, 0.6562, 0.6875, 0.6875, 0.625, 0.6875, 0.6875, 0.6562, 0.6875, 0.6562, 0.625, 0.6875, 0.5625, 0.6875, 0.625, 0.6562, 0.625, 0.6562, 0.5625, 0.6875, 0.5, 0.6875, 0.5625, 0.6562, 0.5625, 0.6562, 0.5, 0.6875, 0.9375, 0.6719, 1.0, 0.6562, 0.9375, 0.6875, 0.875, 0.6875, 0.9375, 0.6562, 0.9375, 0.6562, 0.875, 0.6875, 0.8125, 0.6875, 0.875, 0.6562, 0.875, 0.6562, 0.8125, 0.6562, 0.5, 0.6562, 0.5625, 0.625, 0.5625, 0.625, 0.5, 0.6562, 0.9375, 0.6406, 1.0, 0.625, 0.9375, 0.6562, 0.875, 0.6562, 0.9375, 0.625, 0.9375, 0.625, 0.875, 0.6562, 0.8125, 0.6562, 0.875, 0.625, 0.875, 0.625, 0.8125, 0.6562, 0.75, 0.6562, 0.8125, 0.625, 0.8125, 0.625, 0.75, 0.6562, 0.6875, 0.6562, 0.75, 0.625, 0.75, 0.625, 0.6875, 0.6562, 0.625, 0.6562, 0.6875, 0.625, 0.6875, 0.625, 0.625, 0.6562, 0.5625, 0.6562, 0.625, 0.625, 0.625, 0.625, 0.5625, 0.625, 0.75, 0.625, 0.8125, 0.5938, 0.8125, 0.5938, 0.75, 0.625, 0.6875, 0.625, 0.75, 0.5938, 0.75, 0.5938, 0.6875, 0.625, 0.625, 0.625, 0.6875, 0.5938, 0.6875, 0.5938, 0.625, 0.625, 0.5625, 0.625, 0.625, 0.5938, 0.625, 0.5938, 0.5625, 0.625, 0.5, 0.625, 0.5625, 0.5938, 0.5625, 0.5938, 0.5, 0.625, 0.9375, 0.6094, 1.0, 0.5938, 0.9375, 0.625, 0.875, 0.625, 0.9375, 0.5938, 0.9375, 0.5938, 0.875, 0.625, 0.8125, 0.625, 0.875, 0.5938, 0.875, 0.5938, 0.8125, 0.5938, 0.5, 0.5938, 0.5625, 0.5625, 0.5625, 0.5625, 0.5, 0.5938, 0.9375, 0.5781, 1.0, 0.5625, 0.9375, 0.5938, 0.875, 0.5938, 0.9375, 0.5625, 0.9375, 0.5625, 0.875, 0.5938, 0.8125, 0.5938, 0.875, 0.5625, 0.875, 0.5625, 0.8125, 0.5938, 0.75, 0.5938, 0.8125, 0.5625, 0.8125, 0.5625, 0.75, 0.5938, 0.6875, 0.5938, 0.75, 0.5625, 0.75, 0.5625, 0.6875, 0.5938, 0.625, 0.5938, 0.6875, 0.5625, 0.6875, 0.5625, 0.625, 0.5938, 0.5625, 0.5938, 0.625, 0.5625, 0.625, 0.5625, 0.5625, 0.5625, 0.6875, 0.5625, 0.75, 0.5312, 0.75, 0.5312, 0.6875, 0.5625, 0.625, 0.5625, 0.6875, 0.5312, 0.6875, 0.5312, 0.625, 0.5625, 0.5625, 0.5625, 0.625, 0.5312, 0.625, 0.5312, 0.5625, 0.5625, 0.5, 0.5625, 0.5625, 0.5312, 0.5625, 0.5312, 0.5, 0.5625, 0.9375, 0.5469, 1.0, 0.5312, 0.9375, 0.5625, 0.875, 0.5625, 0.9375, 0.5312, 0.9375, 0.5312, 0.875, 0.5625, 0.8125, 0.5625, 0.875, 0.5312, 0.875, 0.5312, 0.8125, 0.5625, 0.75, 0.5625, 0.8125, 0.5312, 0.8125, 0.5312, 0.75, 0.5312, 0.875, 0.5312, 0.9375, 0.5, 0.9375, 0.5, 0.875, 0.5312, 0.8125, 0.5312, 0.875, 0.5, 0.875, 0.5, 0.8125, 0.5312, 0.75, 0.5312, 0.8125, 0.5, 0.8125, 0.5, 0.75, 0.5312, 0.6875, 0.5312, 0.75, 0.5, 0.75, 0.5, 0.6875, 0.5312, 0.625, 0.5312, 0.6875, 0.5, 0.6875, 0.5, 0.625, 0.5312, 0.5625, 0.5312, 0.625, 0.5, 0.625, 0.5, 0.5625, 0.5312, 0.5, 0.5312, 0.5625, 0.5, 0.5625, 0.5, 0.5, 0.5312, 0.9375, 0.5156, 1.0, 0.5, 0.9375, 0.5, 0.625, 0.5, 0.6875, 0.4687, 0.6875, 0.4688, 0.625, 0.5, 0.5625, 0.5, 0.625, 0.4688, 0.625, 0.4688, 0.5625, 0.5, 0.5, 0.5, 0.5625, 0.4688, 0.5625, 0.4687, 0.5, 0.5, 0.9375, 0.4844, 1.0, 0.4688, 0.9375, 0.5, 0.875, 0.5, 0.9375, 0.4688, 0.9375, 0.4688, 0.875, 0.5, 0.8125, 0.5, 0.875, 0.4688, 0.875, 0.4688, 0.8125, 0.5, 0.75, 0.5, 0.8125, 0.4688, 0.8125, 0.4688, 0.75, 0.5, 0.6875, 0.5, 0.75, 0.4688, 0.75, 0.4687, 0.6875, 0.4688, 0.875, 0.4688, 0.9375, 0.4375, 0.9375, 0.4375, 0.875, 0.4688, 0.8125, 0.4688, 0.875, 0.4375, 0.875, 0.4375, 0.8125, 0.4688, 0.75, 0.4688, 0.8125, 0.4375, 0.8125, 0.4375, 0.75, 0.4687, 0.6875, 0.4688, 0.75, 0.4375, 0.75, 0.4375, 0.6875, 0.4688, 0.625, 0.4687, 0.6875, 0.4375, 0.6875, 0.4375, 0.625, 0.4688, 0.5625, 0.4688, 0.625, 0.4375, 0.625, 0.4375, 0.5625, 0.4687, 0.5, 0.4688, 0.5625, 0.4375, 0.5625, 0.4375, 0.5, 0.4688, 0.9375, 0.4531, 1.0, 0.4375, 0.9375, 0.4375, 0.625, 0.4375, 0.6875, 0.4062, 0.6875, 0.4062, 0.625, 0.4375, 0.5625, 0.4375, 0.625, 0.4062, 0.625, 0.4062, 0.5625, 0.4375, 0.5, 0.4375, 0.5625, 0.4062, 0.5625, 0.4062, 0.5, 0.4375, 0.9375, 0.4219, 1.0, 0.4062, 0.9375, 0.4375, 0.875, 0.4375, 0.9375, 0.4062, 0.9375, 0.4062, 0.875, 0.4375, 0.8125, 0.4375, 0.875, 0.4062, 0.875, 0.4062, 0.8125, 0.4375, 0.75, 0.4375, 0.8125, 0.4062, 0.8125, 0.4062, 0.75, 0.4375, 0.6875, 0.4375, 0.75, 0.4062, 0.75, 0.4062, 0.6875, 0.4062, 0.8125, 0.4062, 0.875, 0.375, 0.875, 0.375, 0.8125, 0.4062, 0.75, 0.4062, 0.8125, 0.375, 0.8125, 0.375, 0.75, 0.4062, 0.6875, 0.4062, 0.75, 0.375, 0.75, 0.375, 0.6875, 0.4062, 0.625, 0.4062, 0.6875, 0.375, 0.6875, 0.375, 0.625, 0.4062, 0.5625, 0.4062, 0.625, 0.375, 0.625, 0.375, 0.5625, 0.4062, 0.5, 0.4062, 0.5625, 0.375, 0.5625, 0.375, 0.5, 0.4062, 0.9375, 0.3906, 1.0, 0.375, 0.9375, 0.4062, 0.875, 0.4062, 0.9375, 0.375, 0.9375, 0.375, 0.875, 0.375, 0.5625, 0.375, 0.625, 0.3438, 0.625, 0.3438, 0.5625, 0.375, 0.5, 0.375, 0.5625, 0.3438, 0.5625, 0.3437, 0.5, 0.375, 0.9375, 0.3594, 1.0, 0.3438, 0.9375, 0.375, 0.875, 0.375, 0.9375, 0.3438, 0.9375, 0.3438, 0.875, 0.375, 0.8125, 0.375, 0.875, 0.3438, 0.875, 0.3438, 0.8125, 0.375, 0.75, 0.375, 0.8125, 0.3438, 0.8125, 0.3438, 0.75, 0.375, 0.6875, 0.375, 0.75, 0.3438, 0.75, 0.3438, 0.6875, 0.375, 0.625, 0.375, 0.6875, 0.3438, 0.6875, 0.3438, 0.625, 0.3438, 0.8125, 0.3438, 0.875, 0.3125, 0.875, 0.3125, 0.8125, 0.3438, 0.75, 0.3438, 0.8125, 0.3125, 0.8125, 0.3125, 0.75, 0.3438, 0.6875, 0.3438, 0.75, 0.3125, 0.75, 0.3125, 0.6875, 0.3438, 0.625, 0.3438, 0.6875, 0.3125, 0.6875, 0.3125, 0.625, 0.3438, 0.5625, 0.3438, 0.625, 0.3125, 0.625, 0.3125, 0.5625, 0.3437, 0.5, 0.3438, 0.5625, 0.3125, 0.5625, 0.3125, 0.5, 0.3438, 0.9375, 0.3281, 1.0, 0.3125, 0.9375, 0.3438, 0.875, 0.3438, 0.9375, 0.3125, 0.9375, 0.3125, 0.875, 0.3125, 0.5625, 0.3125, 0.625, 0.2812, 0.625, 0.2812, 0.5625, 0.3125, 0.5, 0.3125, 0.5625, 0.2812, 0.5625, 0.2812, 0.5, 0.3125, 0.9375, 0.2969, 1.0, 0.2812, 0.9375, 0.3125, 0.875, 0.3125, 0.9375, 0.2812, 0.9375, 0.2812, 0.875, 0.3125, 0.8125, 0.3125, 0.875, 0.2812, 0.875, 0.2812, 0.8125, 0.3125, 0.75, 0.3125, 0.8125, 0.2812, 0.8125, 0.2812, 0.75, 0.3125, 0.6875, 0.3125, 0.75, 0.2812, 0.75, 0.2812, 0.6875, 0.3125, 0.625, 0.3125, 0.6875, 0.2812, 0.6875, 0.2812, 0.625, 0.2812, 0.75, 0.2812, 0.8125, 0.25, 0.8125, 0.25, 0.75, 0.2812, 0.6875, 0.2812, 0.75, 0.25, 0.75, 0.25, 0.6875, 0.2812, 0.625, 0.2812, 0.6875, 0.25, 0.6875, 0.25, 0.625, 0.2812, 0.5625, 0.2812, 0.625, 0.25, 0.625, 0.25, 0.5625, 0.2812, 0.5, 0.2812, 0.5625, 0.25, 0.5625, 0.25, 0.5, 0.2812, 0.9375, 0.2656, 1.0, 0.25, 0.9375, 0.2812, 0.875, 0.2812, 0.9375, 0.25, 0.9375, 0.25, 0.875, 0.2812, 0.8125, 0.2812, 0.875, 0.25, 0.875, 0.25, 0.8125, 0.25, 0.5, 0.25, 0.5625, 0.2188, 0.5625, 0.2187, 0.5, 0.25, 0.9375, 0.2344, 1.0, 0.2188, 0.9375, 0.25, 0.875, 0.25, 0.9375, 0.2188, 0.9375, 0.2188, 0.875, 0.25, 0.8125, 0.25, 0.875, 0.2188, 0.875, 0.2188, 0.8125, 0.25, 0.75, 0.25, 0.8125, 0.2188, 0.8125, 0.2188, 0.75, 0.25, 0.6875, 0.25, 0.75, 0.2188, 0.75, 0.2188, 0.6875, 0.25, 0.625, 0.25, 0.6875, 0.2188, 0.6875, 0.2188, 0.625, 0.25, 0.5625, 0.25, 0.625, 0.2188, 0.625, 0.2188, 0.5625, 0.2188, 0.6875, 0.2188, 0.75, 0.1875, 0.75, 0.1875, 0.6875, 0.2188, 0.625, 0.2188, 0.6875, 0.1875, 0.6875, 0.1875, 0.625, 0.2188, 0.5625, 0.2188, 0.625, 0.1875, 0.625, 0.1875, 0.5625, 0.2187, 0.5, 0.2188, 0.5625, 0.1875, 0.5625, 0.1875, 0.5, 0.2188, 0.9375, 0.2031, 1.0, 0.1875, 0.9375, 0.2188, 0.875, 0.2188, 0.9375, 0.1875, 0.9375, 0.1875, 0.875, 0.2188, 0.8125, 0.2188, 0.875, 0.1875, 0.875, 0.1875, 0.8125, 0.2188, 0.75, 0.2188, 0.8125, 0.1875, 0.8125, 0.1875, 0.75, 0.1875, 0.9375, 0.1719, 1.0, 0.1563, 0.9375, 0.1875, 0.875, 0.1875, 0.9375, 0.1563, 0.9375, 0.1562, 0.875, 0.1875, 0.8125, 0.1875, 0.875, 0.1562, 0.875, 0.1562, 0.8125, 0.1875, 0.75, 0.1875, 0.8125, 0.1562, 0.8125, 0.1562, 0.75, 0.1875, 0.6875, 0.1875, 0.75, 0.1562, 0.75, 0.1562, 0.6875, 0.1875, 0.625, 0.1875, 0.6875, 0.1562, 0.6875, 0.1563, 0.625, 0.1875, 0.5625, 0.1875, 0.625, 0.1563, 0.625, 0.1562, 0.5625, 0.1875, 0.5, 0.1875, 0.5625, 0.1562, 0.5625, 0.1562, 0.5, 0.1562, 0.6875, 0.1562, 0.75, 0.125, 0.75, 0.125, 0.6875, 0.1563, 0.625, 0.1562, 0.6875, 0.125, 0.6875, 0.125, 0.625, 0.1562, 0.5625, 0.1563, 0.625, 0.125, 0.625, 0.125, 0.5625, 0.1562, 0.5, 0.1562, 0.5625, 0.125, 0.5625, 0.125, 0.5, 0.1563, 0.9375, 0.1406, 1.0, 0.125, 0.9375, 0.1562, 0.875, 0.1563, 0.9375, 0.125, 0.9375, 0.125, 0.875, 0.1562, 0.8125, 0.1562, 0.875, 0.125, 0.875, 0.125, 0.8125, 0.1562, 0.75, 0.1562, 0.8125, 0.125, 0.8125, 0.125, 0.75, 0.125, 0.875, 0.125, 0.9375, 0.09375, 0.9375, 0.09375, 0.875, 0.125, 0.8125, 0.125, 0.875, 0.09375, 0.875, 0.09375, 0.8125, 0.125, 0.75, 0.125, 0.8125, 0.09375, 0.8125, 0.09375, 0.75, 0.125, 0.6875, 0.125, 0.75, 0.09375, 0.75, 0.09375, 0.6875, 0.125, 0.625, 0.125, 0.6875, 0.09375, 0.6875, 0.09375, 0.625, 0.125, 0.5625, 0.125, 0.625, 0.09375, 0.625, 0.09375, 0.5625, 0.125, 0.5, 0.125, 0.5625, 0.09375, 0.5625, 0.09375, 0.5, 0.125, 0.9375, 0.1094, 1.0, 0.09375, 0.9375, 0.09375, 0.625, 0.09375, 0.6875, 0.0625, 0.6875, 0.0625, 0.625, 0.09375, 0.5625, 0.09375, 0.625, 0.0625, 0.625, 0.0625, 0.5625, 0.09375, 0.5, 0.09375, 0.5625, 0.0625, 0.5625, 0.0625, 0.5, 0.09375, 0.9375, 0.07812, 1.0, 0.0625, 0.9375, 0.09375, 0.875, 0.09375, 0.9375, 0.0625, 0.9375, 0.0625, 0.875, 0.09375, 0.8125, 0.09375, 0.875, 0.0625, 0.875, 0.0625, 0.8125, 0.09375, 0.75, 0.09375, 0.8125, 0.0625, 0.8125, 0.0625, 0.75, 0.09375, 0.6875, 0.09375, 0.75, 0.0625, 0.75, 0.0625, 0.6875, 0.0625, 0.875, 0.0625, 0.9375, 0.03125, 0.9375, 0.03125, 0.875, 0.0625, 0.8125, 0.0625, 0.875, 0.03125, 0.875, 0.03125, 0.8125, 0.0625, 0.75, 0.0625, 0.8125, 0.03125, 0.8125, 0.03125, 0.75, 0.0625, 0.6875, 0.0625, 0.75, 0.03125, 0.75, 0.03125, 0.6875, 0.0625, 0.625, 0.0625, 0.6875, 0.03125, 0.6875, 0.03125, 0.625, 0.0625, 0.5625, 0.0625, 0.625, 0.03125, 0.625, 0.03125, 0.5625, 0.0625, 0.5, 0.0625, 0.5625, 0.03125, 0.5625, 0.03125, 0.5, 0.0625, 0.9375, 0.04687, 1.0, 0.03125, 0.9375, 0.03125, 0.625, 0.03125, 0.6875, 0.0, 0.6875, 0.0, 0.625, 0.03125, 0.5625, 0.03125, 0.625, 0.0, 0.625, 0.0, 0.5625, 0.03125, 0.5, 0.03125, 0.5625, 0.0, 0.5625, 0.0, 0.5, 0.03125, 0.9375, 0.01562, 1.0, 0.0, 0.9375, 0.03125, 0.875, 0.03125, 0.9375, 0.0, 0.9375, 0.0, 0.875, 0.03125, 0.8125, 0.03125, 0.875, 0.0, 0.875, 0.0, 0.8125, 0.03125, 0.75, 0.03125, 0.8125, 0.0, 0.8125, 0.0, 0.75, 0.03125, 0.6875, 0.03125, 0.75, 0.0, 0.75, 0.0, 0.6875, 1.0, 0.8125, 1.0, 0.875, 0.9687, 0.875, 0.9687, 0.8125, 1.0, 0.75, 1.0, 0.8125, 0.9687, 0.8125, 0.9688, 0.75, 1.0, 0.6875, 1.0, 0.75, 0.9688, 0.75, 0.9687, 0.6875, 1.0, 0.625, 1.0, 0.6875, 0.9687, 0.6875, 0.9688, 0.625, 1.0, 0.5625, 1.0, 0.625, 0.9688, 0.625, 0.9687, 0.5625, 1.0, 0.5, 1.0, 0.5625, 0.9687, 0.5625, 0.9687, 0.5, 1.0, 0.9375, 0.9844, 1.0, 0.9688, 0.9375, 1.0, 0.875, 1.0, 0.9375, 0.9688, 0.9375, 0.9687, 0.875, 0.9687, 0.5625, 0.9688, 0.625, 0.9375, 0.625, 0.9375, 0.5625, 0.9687, 0.5, 0.9687, 0.5625, 0.9375, 0.5625, 0.9375, 0.5, 0.9688, 0.9375, 0.9531, 1.0, 0.9375, 0.9375, 0.9687, 0.875, 0.9688, 0.9375, 0.9375, 0.9375, 0.9375, 0.875, 0.9687, 0.8125, 0.9687, 0.875, 0.9375, 0.875, 0.9375, 0.8125, 0.9688, 0.75, 0.9687, 0.8125, 0.9375, 0.8125, 0.9375, 0.75, 0.9687, 0.6875, 0.9688, 0.75, 0.9375, 0.75, 0.9375, 0.6875, 0.9688, 0.625, 0.9687, 0.6875, 0.9375, 0.6875, 0.9375, 0.625, 0.9375, 0.75, 0.9375, 0.8125, 0.9062, 0.8125, 0.9062, 0.75, 0.9375, 0.6875, 0.9375, 0.75, 0.9062, 0.75, 0.9062, 0.6875, 0.9375, 0.625, 0.9375, 0.6875, 0.9062, 0.6875, 0.9062, 0.625, 0.9375, 0.5625, 0.9375, 0.625, 0.9062, 0.625, 0.9062, 0.5625, 0.9375, 0.5, 0.9375, 0.5625, 0.9062, 0.5625, 0.9062, 0.5, 0.9375, 0.9375, 0.9219, 1.0, 0.9062, 0.9375, 0.9375, 0.875, 0.9375, 0.9375, 0.9062, 0.9375, 0.9062, 0.875, 0.9375, 0.8125, 0.9375, 0.875, 0.9062, 0.875, 0.9062, 0.8125, 0.9062, 0.5, 0.9062, 0.5625, 0.875, 0.5625, 0.875, 0.5, 0.9062, 0.9375, 0.8906, 1.0, 0.875, 0.9375, 0.9062, 0.875, 0.9062, 0.9375, 0.875, 0.9375, 0.875, 0.875, 0.9062, 0.8125, 0.9062, 0.875, 0.875, 0.875, 0.875, 0.8125, 0.9062, 0.75, 0.9062, 0.8125, 0.875, 0.8125, 0.875, 0.75, 0.9062, 0.6875, 0.9062, 0.75, 0.875, 0.75, 0.875, 0.6875, 0.9062, 0.625, 0.9062, 0.6875, 0.875, 0.6875, 0.875, 0.625, 0.9062, 0.5625, 0.9062, 0.625, 0.875, 0.625, 0.875, 0.5625, 0.875, 0.75, 0.875, 0.8125, 0.8437, 0.8125, 0.8438, 0.75, 0.875, 0.6875, 0.875, 0.75, 0.8438, 0.75, 0.8437, 0.6875, 0.875, 0.625, 0.875, 0.6875, 0.8437, 0.6875, 0.8438, 0.625, 0.875, 0.5625, 0.875, 0.625, 0.8438, 0.625, 0.8437, 0.5625, 0.875, 0.5, 0.875, 0.5625, 0.8437, 0.5625, 0.8437, 0.5, 0.875, 0.9375, 0.8594, 1.0, 0.8438, 0.9375, 0.875, 0.875, 0.875, 0.9375, 0.8438, 0.9375, 0.8438, 0.875, 0.875, 0.8125, 0.875, 0.875, 0.8438, 0.875, 0.8437, 0.8125, 0.8437, 0.5, 0.8437, 0.5625, 0.8125, 0.5625, 0.8125, 0.5, 0.8438, 0.9375, 0.8281, 1.0, 0.8125, 0.9375, 0.8438, 0.875, 0.8438, 0.9375, 0.8125, 0.9375, 0.8125, 0.875, 0.8437, 0.8125, 0.8438, 0.875, 0.8125, 0.875, 0.8125, 0.8125, 0.8438, 0.75, 0.8437, 0.8125, 0.8125, 0.8125, 0.8125, 0.75, 0.8437, 0.6875, 0.8438, 0.75, 0.8125, 0.75, 0.8125, 0.6875, 0.8438, 0.625, 0.8437, 0.6875, 0.8125, 0.6875, 0.8125, 0.625, 0.8437, 0.5625, 0.8438, 0.625, 0.8125, 0.625, 0.8125, 0.5625, 0.8125, 0.6875, 0.8125, 0.75, 0.7812, 0.75, 0.7812, 0.6875, 0.8125, 0.625, 0.8125, 0.6875, 0.7812, 0.6875, 0.7812, 0.625, 0.8125, 0.5625, 0.8125, 0.625, 0.7812, 0.625, 0.7812, 0.5625, 0.8125, 0.5, 0.8125, 0.5625, 0.7812, 0.5625, 0.7812, 0.5, 0.8125, 0.9375, 0.7969, 1.0, 0.7812, 0.9375, 0.8125, 0.875, 0.8125, 0.9375, 0.7812, 0.9375, 0.7812, 0.875, 0.8125, 0.8125, 0.8125, 0.875, 0.7812, 0.875, 0.7812, 0.8125, 0.8125, 0.75, 0.8125, 0.8125, 0.7812, 0.8125, 0.7812, 0.75, 0.7812, 0.9375, 0.7656, 1.0, 0.75, 0.9375, 0.7812, 0.875, 0.7812, 0.9375, 0.75, 0.9375, 0.75, 0.875, 0.7812, 0.8125, 0.7812, 0.875, 0.75, 0.875, 0.75, 0.8125, 0.7812, 0.75, 0.7812, 0.8125, 0.75, 0.8125, 0.75, 0.75, 0.7812, 0.6875, 0.7812, 0.75, 0.75, 0.75, 0.75, 0.6875, 0.7812, 0.625, 0.7812, 0.6875, 0.75, 0.6875, 0.75, 0.625, 0.7812, 0.5625, 0.7812, 0.625, 0.75, 0.625, 0.75, 0.5625, 0.7812, 0.5, 0.7812, 0.5625, 0.75, 0.5625, 0.75, 0.5])
me_sphere.update()

# ---- objects
ob_table = bpy.data.objects.new('Table', me_cube)
ob_monitor = bpy.data.objects.new('Monitor', me_cube_004)
ob_keyboard = bpy.data.objects.new('Keyboard', me_cube_005)
ob_sphere = bpy.data.objects.new('Sphere', me_sphere)

# ---- transforms, parenting, visibility, modifiers, constraints
ob_table.location = (0.0, 0.0, 2.0)
ob_table.scale = (1.0, 2.0, 0.1)
ob_table.lock_rotations_4d = False
ob_table.empty_display_type = 'ARROWS'
ob_table.lineart.crease_threshold = 0.0
ob_monitor.location = (0.4868, 0.0, 2.927)
ob_monitor.rotation_euler = (0.0, 0.2793, 0.0)
ob_monitor.scale = (0.05, 0.7, 0.5)
ob_keyboard.location = (-0.4923, 0.0, 2.097)
ob_keyboard.rotation_euler = (0.0, -0.1745, 0.0)
ob_keyboard.scale = (0.3, 0.6, 0.05)
ob_sphere.location = (-0.4634, -0.9333, 2.1)
ob_sphere.scale = (0.2, 0.12, 0.12)

# ---- collection membership
scene.collection.objects.link(ob_table)
scene.collection.objects.link(ob_monitor)
scene.collection.objects.link(ob_keyboard)
scene.collection.objects.link(ob_sphere)

# ---- scene / render settings (as saved in the file)
scene.frame_start = 1; scene.frame_end = 250; scene.frame_set(3)
scene.render.engine = 'BLENDER_EEVEE_NEXT'
bpy.context.view_layer.update()

# ---- added for rendering (the .blend has no active camera and no usable light): camera, sun
cam_auto = bpy.data.cameras.new('AutoCamera')
cam_auto.lens = 50.0
cam_auto.sensor_width = 36.0
cam_auto.clip_end = 1000.0
ob_auto_camera = bpy.data.objects.new('AutoCamera', cam_auto)
scene.collection.objects.link(ob_auto_camera)
ob_auto_camera.location = (5.41101, -6.3776, 5.99729)
ob_auto_camera.rotation_euler = (1.09748, -7.21219e-08, 0.694738)
scene.camera = ob_auto_camera
light_auto_sun = bpy.data.lights.new('AutoSun', 'SUN')
light_auto_sun.energy = 3.0
light_auto_sun.angle = 0.0523599
ob_auto_sun = bpy.data.objects.new('AutoSun', light_auto_sun)
scene.collection.objects.link(ob_auto_sun)
ob_auto_sun.rotation_euler = (0.872665, 0.174533, 0.523599)
bpy.context.view_layer.update()
